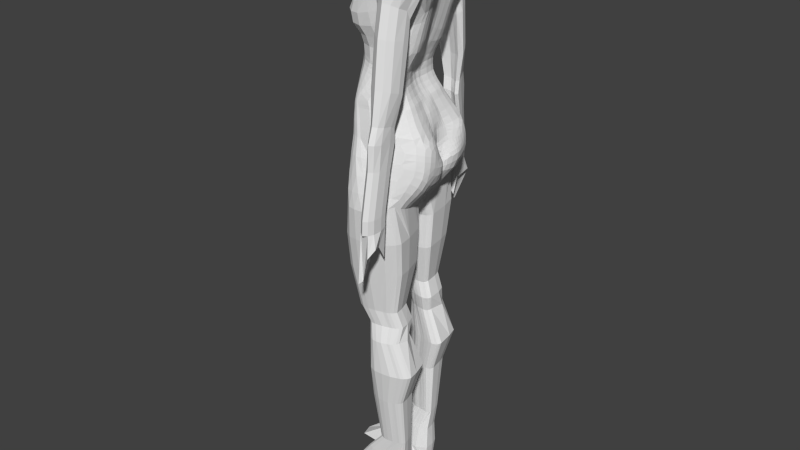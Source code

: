 # Source: FemaleBase001.blend.backup.blend  (saved by Blender 2.76.0; exported with 4.5.12 LTS)
import bpy
from mathutils import Matrix  # noqa: F401  (used for matrix-valued properties, if any)

bpy.ops.wm.read_factory_settings(use_empty=True)
scene = bpy.context.scene
scene.name = 'Scene'

# ---- collections
col_collection_1 = bpy.data.collections.new('Collection 1'); scene.collection.children.link(col_collection_1)

# ---- world
world_world = bpy.data.worlds.new('World'); scene.world = world_world
world_world.color = (0.05088, 0.05088, 0.05088)
world_world.use_sun_shadow = False
world_world.sun_shadow_jitter_overblur = 0.0
world_world.cycles.sampling_method = 'MANUAL'
world_world.cycles.sample_map_resolution = 256

# ---- meshes
me_cube_002 = bpy.data.meshes.new('Cube.002')
me_cube_002.from_pydata([(0.1038, -0.223, -0.3519), (0.3533, -0.5204, 0.5443), (0.1698, 0.0, 0.1395), (0.8028, 0.0, 0.3241), (0.6823, -0.3289, -0.2555), (0.8725, -0.5489, 0.5835), (0.7977, -0.3268, 0.1615), (0.03272, -0.3904, 0.09791), (0.4268, 0.0, 0.6078), (0.06714, 0.0, -0.3886), (0.8618, 0.0, 0.5999), (0.6689, 0.0, -0.2127), (0.4186, -0.6424, 0.6651), (0.4805, -0.3822, -0.4197), (0.4363, -0.4739, 0.1625), (0.2922, -0.1194, -1.492), (0.1126, -0.4026, -0.8301), (0.09666, 0.0, -1.305), (0.8238, 0.0, -1.137), (0.934, -0.0616, -1.455), (0.6715, -0.4043, -0.8301), (0.8431, -0.4882, -1.125), (0.1528, -0.4932, -1.124), (0.08519, 0.0, -0.8037), (0.3142, 0.0, -1.622), (0.6681, 0.0, -0.795), (0.7754, 0.0, -1.515), (0.1702, -0.4496, -0.7814), (0.7984, -0.03228, -1.715), (0.2956, -0.6047, -1.124), (0.4872, 0.0, 0.7176), (0.5819, -0.251, 0.7671), (0.8345, 0.0, 0.7381), (0.5201, -0.1889, 0.7321), (0.7415, -0.1761, 0.7491), (0.5017, 0.0, 0.9101), (0.5892, -0.1514, 0.9374), (0.7431, 0.0, 0.9252), (0.5303, -0.1148, 0.9186), (0.7287, -0.1086, 0.929), (0.512, -0.1214, 0.7661), (0.5786, -0.1771, 0.7986), (0.7457, -0.1117, 0.7803), (0.4818, 0.0, 0.7508), (0.7936, 0.0, 0.773), (0.5396, -0.1194, -1.702), (0.6302, 0.0, -1.775), (0.7859, 0.0, -1.59), (0.9723, -0.253, -1.257), (0.832, 0.0, -1.34), (0.8154, -0.1645, 0.2417), (0.8565, -0.1734, 0.5991), (0.6836, -0.1035, -0.2587), (0.8528, -0.1296, -1.124), (0.6897, -0.1072, -0.8104), (0.8071, -0.0832, 0.7411), (0.7394, -0.08146, 0.9262), (0.7782, -0.07106, 0.775), (0.9049, -0.1285, -1.269), (0.1196, -0.423, -0.8967), (0.07664, 0.0, -0.9191), (0.7446, 0.0, -0.887), (0.7066, -0.4244, -0.8967), (0.2011, -0.4847, -0.8591), (0.7287, -0.1143, -0.8815), (0.5636, 0.0, -0.5724), (0.5696, -0.3576, -0.5728), (0.3392, -0.4112, -0.5868), (0.1147, -0.3046, -0.5728), (0.08345, 0.0, -0.5804), (0.5742, -0.08922, -0.5784), (0.2393, -0.3246, -2.156), (0.7087, -0.6325, -1.757), (0.199, -0.6788, -1.824), (0.5131, -0.7469, -1.822), (0.7234, -0.1261, -1.95), (0.4008, -0.1595, -1.986), (0.6422, -0.08366, -2.054), (0.4689, -0.1391, -1.814), (0.6999, -0.05054, -1.878), (0.7539, -0.3728, -1.866), (0.8638, -0.5488, -1.419), (0.9427, -0.3081, -1.598), (0.9569, -0.17, -1.587), (0.05113, -0.06297, -1.013), (0.1702, -0.4371, 0.3101), (0.04586, -0.2462, 0.1095), (0.6909, -0.6863, 0.6695), (0.06678, -0.1288, -0.3709), (0.2708, 0.0, 0.3723), (0.8498, 0.0, 0.4782), (0.8112, -0.1045, 0.2975), (0.8921, -0.3789, 0.5944), (0.7349, -0.3273, -0.04506), (0.8714, -0.4521, 0.374), (0.3846, -0.6141, 0.6354), (0.6006, -0.3787, -0.3418), (0.3748, -0.2954, 0.5794), (0.68, -0.4258, 0.1444), (0.1041, -0.3015, -0.1346), (0.6771, -0.06673, -0.242), (0.7454, 0.0, 0.05748), (0.1168, 0.0, -0.122), (0.2501, -0.3649, -0.3853), (0.1673, -0.4829, 0.09332), (0.5925, 0.0, -0.4051), (0.6122, -0.3258, -0.4163), (0.4899, -0.3969, -0.1065), (0.1149, -0.4133, -0.8632), (0.08773, -0.2694, -1.216), (0.4429, -0.5014, -0.7631), (0.3048, -0.08752, -1.573), (0.05844, 0.0, -1.124), (0.796, 0.0, -0.9945), (0.8362, -0.07528, -1.121), (0.7077, -0.2785, -0.801), (0.8596, -0.1095, 0.6033), (0.7711, -0.4672, -1.005), (0.1363, -0.4349, -0.8027), (0.06765, -0.2209, -0.8132), (0.5735, -0.6274, -1.093), (0.1616, -0.3397, -1.31), (0.8724, -0.03398, -1.486), (0.4077, -0.3895, -0.5033), (0.8235, -0.2497, 0.1962), (0.1811, 0.0, -1.476), (0.7237, 0.0, -1.708), (0.2148, -0.5742, -1.119), (0.118, -0.2575, -0.4624), (0.9033, -0.05572, -1.591), (0.7822, 0.0, -1.554), (0.08731, 0.0, -0.6921), (0.2544, -0.5519, -0.9894), (0.6829, -0.04682, -1.752), (0.545, -0.2204, 0.7615), (0.8191, -0.06798, 0.7399), (0.481, -0.51, 0.742), (0.4655, 0.0, 0.6552), (0.8521, -0.04948, 0.6718), (0.5019, -0.1217, 0.7262), (0.4506, -0.3897, 0.6485), (0.6638, -0.2153, 0.7802), (0.8496, -0.395, 0.6625), (0.5568, -0.1411, 0.9282), (0.7413, -0.07693, 0.9257), (0.5136, -0.09539, 0.9142), (0.6647, -0.1459, 0.9334), (0.5212, -0.1519, 0.7459), (0.5881, -0.1501, 0.8723), (0.7284, -0.1029, 0.8621), (0.4861, 0.0, 0.7324), (0.7536, 0.0, 0.857), (0.5252, -0.115, 0.8572), (0.5821, -0.2072, 0.7774), (0.7406, -0.1405, 0.7607), (0.4915, 0.0, 0.8474), (0.8165, 0.0, 0.7564), (0.7634, -0.09239, 0.779), (0.4952, -0.09136, 0.7591), (0.6646, -0.1643, 0.8088), (0.5372, -0.1577, 0.7911), (0.4043, -0.1192, -1.609), (0.4815, 0.0, -1.754), (0.6027, -0.06631, -1.744), (0.8034, -0.01647, -1.661), (0.9581, -0.3693, -1.193), (0.8345, 0.0, -1.229), (0.8725, -0.06485, -1.301), (0.7083, -0.2243, -0.2645), (0.908, -0.3351, -1.106), (0.6768, -0.05416, -0.7994), (0.7761, -0.1296, 0.7488), (0.7359, -0.09675, 0.9276), (0.7837, -0.06419, 0.774), (0.9481, -0.1929, -1.259), (0.8753, -0.1271, -1.188), (0.7919, -0.07586, 0.7576), (0.7472, -0.07374, 0.8612), (0.7925, -0.1212, -0.9987), (0.8345, -0.1287, 0.6673), (0.8661, -0.1666, 0.4253), (0.7593, -0.1332, -0.0109), (0.6048, -0.1049, -0.4213), (0.1337, -0.4595, -1.01), (0.07543, 0.0, -0.8615), (0.7083, 0.0, -0.8404), (0.6888, -0.4138, -0.8637), (0.1851, -0.4679, -0.82), (0.7098, -0.1116, -0.8461), (0.7353, -0.06106, -0.8785), (0.4762, -0.5264, -0.8337), (0.05891, -0.2294, -0.9068), (0.152, -0.4657, -0.8747), (0.7432, -0.2887, -0.8701), (0.8115, 0.0, -1.424), (0.5981, 0.0, -0.6957), (0.6097, -0.3645, -0.7074), (0.2553, -0.4352, -0.6823), (0.1115, -0.355, -0.7009), (0.07617, 0.0, -0.4845), (0.6084, -0.09359, -0.6979), (0.6028, -0.2562, -0.5702), (0.0769, -0.1756, -0.5708), (0.2046, -0.3865, -0.57), (0.47, -0.4173, -0.5718), (0.5707, -0.04586, -0.5745), (0.6138, -0.7193, -1.784), (0.1486, -0.5152, -2.063), (0.3246, -0.7661, -1.827), (0.397, -0.7206, -1.469), (0.1724, -0.5874, -1.474), (0.343, -0.2069, -1.809), (0.87, -0.523, -1.259), (0.5124, -0.1386, -1.745), (0.6692, -0.06134, -1.956), (0.6935, -0.09199, -2.001), (0.5243, -0.08475, -2.02), (0.4347, -0.1471, -1.9), (0.7577, -0.04866, -1.777), (0.5993, -0.05652, -1.858), (0.7459, -0.2482, -1.909), (0.3, -0.2318, -2.112), (0.7598, -0.5184, -1.816), (0.9959, -0.2025, -1.415), (0.7945, -0.5912, -1.584), (0.8431, -0.3321, -1.747), (0.9537, -0.4416, -1.51), (0.8395, -0.1358, -1.754), (0.05173, -0.1225, -0.9584), (0.8613, -0.4817, -1.673), (0.6359, -0.05987, -1.795), (0.5612, -0.06629, -1.935), (0.1935, -0.4118, -1.653), (0.2524, -0.6933, -1.473), (0.5981, -0.06612, -0.4133), (0.5272, -0.3847, -0.4588), (0.2316, -0.3661, -0.4755), (0.07583, -0.149, -0.4718), (0.6353, -0.2346, -0.4207), (0.7257, -0.2834, -0.8358), (0.1433, -0.451, -0.8384), (0.06183, -0.2254, -0.86), (0.4601, -0.5139, -0.7984), (0.7099, -0.05909, -0.8426), (0.6348, -0.2602, -0.6901), (0.7551, -0.08424, 0.02529), (0.8602, -0.1059, 0.4539), (0.8571, -0.2633, 0.6659), (0.7961, -0.0633, -0.9957), (0.7396, -0.08982, 0.862), (0.7675, -0.1088, 0.7621), (0.9472, -0.2624, -1.173), (0.4535, -0.08084, -1.701), (0.545, -0.1846, 0.7722), (0.663, -0.1862, 0.79), (0.5015, -0.1053, 0.7402), (0.8021, -0.0652, 0.7572), (0.75, -0.06785, 0.8591), (0.5062, -0.09236, 0.8524), (0.6612, -0.1433, 0.8724), (0.555, -0.1404, 0.868), (0.698, -0.5242, 0.7469), (0.4621, -0.2191, 0.6465), (0.4632, -0.4651, 0.7094), (0.8506, -0.02296, -1.581), (0.523, -0.5855, -0.9579), (0.1678, -0.1777, -1.411), (0.05891, -0.254, -1.063), (0.0733, -0.1995, -0.6915), (0.1847, -0.5243, -0.9959), (0.817, -0.3156, -0.9829), (0.7094, -0.02482, -1.735), (0.8537, -0.06466, -1.207), (0.169, -0.4119, -0.6861), (0.6249, -0.395, -0.08746), (0.07034, -0.1901, -0.1348), (0.1961, -0.2615, 0.3476), (0.4505, -0.4549, -0.6725), (0.843, -0.08859, 0.6697), (0.8953, -0.3186, 0.3977), (0.2282, -0.4125, -0.145), (0.767, -0.2378, -0.0345), (0.6047, -0.04517, -0.6964), (0.2592, -0.4754, 0.4283), (0.02361, -0.3252, 0.1035), (0.5498, -0.7069, 0.682), (0.07764, -0.1778, -0.362), (0.2202, 0.0, 0.2945), (0.8282, 0.0, 0.4097), (0.8064, -0.06361, 0.3104), (0.897, -0.4704, 0.5906), (0.7087, -0.3276, -0.1503), (0.8338, -0.3865, 0.2669), (0.3736, -0.5894, 0.6117), (0.6455, -0.3616, -0.3), (0.3945, -0.1685, 0.5777), (0.7493, -0.3843, 0.1475), (0.04039, -0.3577, -0.02019), (0.6727, -0.04263, -0.2229), (0.7104, 0.0, -0.08408), (0.05857, 0.0, -0.2477), (0.3602, -0.3881, -0.4012), (0.2923, -0.4971, 0.1275), (0.6281, 0.0, -0.3147), (0.6474, -0.328, -0.3358), (0.4903, -0.3811, -0.2643), (0.1133, -0.4081, -0.8466), (0.1036, -0.386, -1.171), (0.31, -0.4974, -0.7627), (0.2972, -0.119, -1.53), (0.07361, 0.0, -1.219), (0.8162, 0.0, -1.056), (0.829, -0.04601, -1.122), (0.6997, -0.3458, -0.8084), (0.8573, -0.1415, 0.6009), (0.8111, -0.4844, -1.062), (0.1218, -0.4211, -0.8156), (0.07021, -0.1161, -0.8084), (0.7134, -0.5703, -1.106), (0.1362, -0.4225, -1.218), (0.8232, -0.01977, -1.501), (0.4427, -0.3822, -0.4618), (0.8234, -0.2069, 0.2178), (0.2427, 0.0, -1.556), (0.7688, 0.0, -1.658), (0.253, -0.5976, -1.119), (0.115, -0.2369, -0.4073), (0.9302, -0.06329, -1.521), (0.7787, 0.0, -1.534), (0.08786, 0.0, -0.7479), (0.2771, -0.582, -1.055), (0.7475, -0.02754, -1.746), (0.5612, -0.2348, 0.7678), (0.8245, -0.06039, 0.7391), (0.5298, -0.3917, 0.7539), (0.4464, 0.0, 0.6287), (0.8401, -0.05149, 0.7063), (0.5117, -0.1548, 0.7286), (0.4907, -0.2945, 0.6793), (0.7044, -0.196, 0.7694), (0.7992, -0.2927, 0.7047), (0.5722, -0.1483, 0.9326), (0.5212, -0.1054, 0.9163), (0.7007, -0.1316, 0.9303), (0.5222, -0.1697, 0.7378), (0.5901, -0.1472, 0.9081), (0.7243, -0.1044, 0.8994), (0.4873, 0.0, 0.7244), (0.7423, 0.0, 0.8948), (0.518, -0.1166, 0.8154), (0.5812, -0.1899, 0.7853), (0.7418, -0.1248, 0.769), (0.4822, 0.0, 0.8036), (0.8045, 0.0, 0.7638), (0.7551, -0.1024, 0.7802), (0.4886, -0.07581, 0.7545), (0.6226, -0.1782, 0.8087), (0.5226, -0.1411, 0.78), (0.4704, -0.1223, -1.658), (0.5584, 0.0, -1.773), (0.57, -0.09324, -1.725), (0.8053, -0.02344, -1.691), (0.9735, -0.3045, -1.227), (0.8313, 0.0, -1.284), (0.854, -0.03288, -1.32), (0.7024, -0.1635, -0.264), (0.8927, -0.233, -1.11), (0.6863, -0.08093, -0.8085), (0.7915, -0.1064, 0.7452), (0.7381, -0.08924, 0.9268), (0.7809, -0.0676, 0.7745), (0.9275, -0.1611, -1.263), (0.8849, -0.1265, -1.221), (0.784, -0.07287, 0.7653), (0.7386, -0.07819, 0.8973), (0.8218, -0.1246, -1.06), (0.82, -0.1056, 0.7053), (0.845, -0.1644, 0.3331), (0.7277, -0.1167, -0.137), (0.6424, -0.1054, -0.3396), (0.1256, -0.4415, -0.9534), (0.07116, 0.0, -0.8903), (0.7249, 0.0, -0.8595), (0.6975, -0.419, -0.8803), (0.193, -0.4762, -0.8396), (0.7193, -0.1131, -0.8639), (0.742, -0.03279, -0.8854), (0.6012, -0.4962, -0.8493), (0.07508, -0.3294, -0.9015), (0.1743, -0.4789, -0.8658), (0.7385, -0.2025, -0.8738), (0.8219, 0.0, -1.382), (0.5736, 0.0, -0.6381), (0.5827, -0.3551, -0.6428), (0.2979, -0.4239, -0.6342), (0.113, -0.3302, -0.6367), (0.08011, 0.0, -0.5324), (0.5817, -0.09084, -0.6402), (0.5958, -0.1744, -0.574), (0.08591, -0.244, -0.5703), (0.2684, -0.4067, -0.5753), (0.527, -0.3994, -0.5694), (0.5664, -0.02375, -0.5739), (0.6618, -0.6845, -1.768), (0.1589, -0.6076, -1.935), (0.418, -0.7755, -1.825), (0.3394, -0.6723, -1.294), (0.179, -0.6343, -1.649), (0.279, -0.2537, -2.005), (0.9703, -0.4001, -1.298), (0.5314, -0.1335, -1.719), (0.6531, -0.06805, -1.998), (0.6749, -0.0845, -2.03), (0.4605, -0.1149, -2.002), (0.451, -0.1425, -1.857), (0.7126, -0.04519, -1.838), (0.5312, -0.09029, -1.833), (0.7325, -0.187, -1.928), (0.3522, -0.1912, -2.045), (0.7616, -0.4465, -1.842), (0.8346, -0.5697, -1.495), (0.8928, -0.3213, -1.681), (0.9508, -0.3779, -1.562), (0.7699, -0.1116, -1.848), (0.06762, -0.05876, -0.861), (0.08349, -0.4112, 0.2084), (0.09001, -0.1578, 0.1183), (0.8019, -0.641, 0.6324), (0.06322, -0.07592, -0.3801), (0.3378, 0.0, 0.4792), (0.862, 0.0, 0.5421), (0.8142, -0.1343, 0.2694), (0.8794, -0.2768, 0.5982), (0.7618, -0.3226, 0.06016), (0.8893, -0.5086, 0.4755), (0.3983, -0.632, 0.6509), (0.5447, -0.3873, -0.3813), (0.3495, -0.4214, 0.5787), (0.5794, -0.4518, 0.1508), (0.121, -0.2474, -0.2263), (0.6811, -0.08488, -0.2507), (0.7749, 0.0, 0.1993), (0.127, 0.0, -0.01654), (0.1647, -0.315, -0.3677), (0.07928, -0.4462, 0.08569), (0.5691, 0.0, -0.4918), (0.5831, -0.3355, -0.4941), (0.4544, -0.4357, 0.01919), (0.1172, -0.4181, -0.8799), (0.08946, -0.133, -1.269), (0.5659, -0.4774, -0.7812), (0.3107, -0.04511, -1.608), (0.05569, 0.0, -1.022), (0.7715, 0.0, -0.9353), (0.8434, -0.1024, -1.123), (0.7037, -0.1952, -0.8025), (0.8607, -0.07602, 0.5994), (0.7351, -0.4474, -0.949), (0.1518, -0.4449, -0.7911), (0.07729, -0.3146, -0.8211), (0.4385, -0.6351, -1.102), (0.2036, -0.2304, -1.404), (0.9142, -0.04259, -1.467), (0.3735, -0.3994, -0.5453), (0.8182, -0.2903, 0.176), (0.1326, 0.0, -1.388), (0.6759, 0.0, -1.758), (0.1776, -0.5411, -1.12), (0.1179, -0.2803, -0.5178), (0.8568, -0.04404, -1.656), (0.7845, 0.0, -1.572), (0.08601, 0.0, -0.6362), (0.2288, -0.5187, -0.924), (0.5982, -0.06904, -1.74), (0.531, -0.2044, 0.749), (0.8131, -0.07559, 0.7404), (0.4378, -0.6022, 0.7169), (0.4796, 0.0, 0.684), (0.8575, -0.04381, 0.6397), (0.4944, -0.08938, 0.7222), (0.385, -0.4963, 0.6312), (0.6224, -0.2322, 0.7811), (0.8795, -0.4825, 0.6272), (0.5418, -0.1299, 0.9231), (0.7403, -0.07918, 0.926), (0.5071, -0.08468, 0.9121), (0.6282, -0.1535, 0.9348), (0.5183, -0.1356, 0.7551), (0.5841, -0.1564, 0.8356), (0.7332, -0.103, 0.8217), (0.4843, 0.0, 0.7414), (0.7686, 0.0, 0.8137), (0.5315, -0.1139, 0.8913), (0.5824, -0.2284, 0.77), (0.7402, -0.1577, 0.7534), (0.5006, 0.0, 0.8825), (0.8271, 0.0, 0.7484), (0.7711, -0.08181, 0.7771), (0.5028, -0.1066, 0.7626), (0.7087, -0.1428, 0.7989), (0.5549, -0.1703, 0.798), (0.353, -0.1188, -1.547), (0.4012, 0.0, -1.712), (0.6308, -0.01728, -1.759), (0.7962, -0.007971, -1.626), (0.9196, -0.429, -1.162), (0.832, 0.0, -1.175), (0.8883, -0.09682, -1.284), (0.7054, -0.28, -0.2633), (0.8905, -0.422, -1.108), (0.6724, -0.02778, -0.7973), (0.7595, -0.1528, 0.7491), (0.7332, -0.1031, 0.9281), (0.7864, -0.06075, 0.7734), (0.9629, -0.2239, -1.257), (0.8652, -0.1281, -1.155), (0.8, -0.07948, 0.7496), (0.757, -0.06991, 0.8189), (0.7632, -0.118, -0.9392), (0.8491, -0.1509, 0.6347), (0.8733, -0.1677, 0.5115), (0.7877, -0.149, 0.1153), (0.5785, -0.09983, -0.4989), (0.1435, -0.4766, -1.067), (0.6911, 0.0, -0.8215), (0.68, -0.409, -0.847), (0.1774, -0.4592, -0.8006), (0.7002, -0.1096, -0.8282), (0.7312, -0.08773, -0.8805), (0.3458, -0.5293, -0.8345), (0.05704, -0.119, -0.9129), (0.1324, -0.4474, -0.8851), (0.7351, -0.3607, -0.8759), (0.9573, -0.09266, -1.426), (0.7978, 0.0, -1.469), (0.6325, 0.0, -0.7502), (0.64, -0.3819, -0.7706), (0.2124, -0.4452, -0.7308), (0.1105, -0.3793, -0.7653), (0.07243, 0.0, -0.4364), (0.6455, -0.1005, -0.7557), (0.5979, -0.313, -0.5703), (0.07466, -0.09662, -0.5755), (0.1513, -0.3547, -0.5677), (0.4061, -0.4222, -0.5769), (0.5714, -0.06563, -0.5788), (0.5642, -0.7394, -1.803), (0.1674, -0.407, -2.139), (0.2491, -0.7394, -1.827), (0.4548, -0.749, -1.645), (0.1647, -0.5368, -1.299), (0.3595, -0.1605, -1.619), (0.8712, -0.5325, -1.308), (0.4905, -0.1389, -1.779), (0.6867, -0.05518, -1.919), (0.7103, -0.1081, -1.975), (0.5827, -0.06922, -2.036), (0.4177, -0.152, -1.943), (0.7602, -0.03854, -1.76), (0.6579, -0.03708, -1.874), (0.7528, -0.3103, -1.889), (0.2602, -0.2708, -2.135), (0.7477, -0.579, -1.789), (0.9864, -0.1855, -1.498), (0.7466, -0.6125, -1.675), (0.7953, -0.3444, -1.808), (0.9313, -0.497, -1.458), (0.8977, -0.1456, -1.673), (0.06121, -0.05947, -0.9159), (0.06004, 0.0, -0.9707), (0.8571, -0.414, -1.715), (0.8458, -0.541, -1.627), (0.9156, -0.4623, -1.595), (0.8052, -0.4991, -1.746), (0.6178, -0.05868, -1.827), (0.6597, -0.05814, -1.771), (0.5713, -0.09331, -1.768), (0.6943, -0.03752, -1.802), (0.5422, -0.07148, -1.976), (0.5791, -0.06022, -1.895), (0.4955, -0.09917, -1.917), (0.6225, -0.04629, -1.95), (0.173, -0.4631, -1.834), (0.1954, -0.374, -1.476), (0.1604, -0.5045, -1.563), (0.2437, -0.2976, -1.733), (0.282, -0.7399, -1.649), (0.226, -0.6384, -1.295), (0.3212, -0.7235, -1.468), (0.2008, -0.6541, -1.471), (0.5956, -0.03952, -0.4084), (0.602, -0.08529, -0.4175), (0.6359, -0.06781, -0.3273), (0.5761, -0.05656, -0.4954), (0.5761, -0.3641, -0.4383), (0.4691, -0.394, -0.4802), (0.5634, -0.3777, -0.4005), (0.4976, -0.3975, -0.516), (0.3153, -0.3884, -0.4862), (0.165, -0.3248, -0.465), (0.2422, -0.3611, -0.431), (0.2187, -0.3751, -0.5231), (0.08787, -0.207, -0.4663), (0.07121, -0.08466, -0.4782), (0.0732, -0.1386, -0.4213), (0.07748, -0.1622, -0.5213), (0.6262, -0.1706, -0.423), (0.6324, -0.2831, -0.4211), (0.6709, -0.2293, -0.3424), (0.6083, -0.2452, -0.4946), (0.7343, -0.286, -0.8531), (0.7169, -0.281, -0.8184), (0.7214, -0.1988, -0.8386), (0.7172, -0.3529, -0.8427), (0.1476, -0.4583, -0.8566), (0.1393, -0.4434, -0.8204), (0.1621, -0.4626, -0.8284), (0.1259, -0.4347, -0.8504), (0.06007, -0.2274, -0.8834), (0.06478, -0.2232, -0.8366), (0.07485, -0.3222, -0.8614), (0.06238, -0.1176, -0.8606), (0.4682, -0.5199, -0.8162), (0.4517, -0.5077, -0.7807), (0.5837, -0.4859, -0.816), (0.3285, -0.5157, -0.7983), (0.7231, -0.06042, -0.8604), (0.6966, -0.05713, -0.8245), (0.709, -0.03137, -0.8413), (0.7094, -0.08536, -0.8446), (0.627, -0.1789, -0.6914), (0.6315, -0.3171, -0.6936), (0.6089, -0.2569, -0.6323), (0.6682, -0.2695, -0.7471), (0.7223, -0.0733, -0.1104), (0.7832, -0.09466, 0.1614), (0.7494, -0.05219, 0.04386), (0.7581, -0.1084, 0.00696), (0.8363, -0.1045, 0.3754), (0.8742, -0.1062, 0.5284), (0.8538, -0.06573, 0.4677), (0.8624, -0.1362, 0.4396), (0.8164, -0.197, 0.7047), (0.8814, -0.3214, 0.6334), (0.8566, -0.3294, 0.6669), (0.8443, -0.1958, 0.666), (0.8183, -0.06821, -1.057), (0.7702, -0.06266, -0.9353), (0.7959, -0.03417, -0.995), (0.7939, -0.09229, -0.9976), (0.7331, -0.09311, 0.8984), (0.7465, -0.08833, 0.8214), (0.7351, -0.09679, 0.8621), (0.7439, -0.08187, 0.8616), (0.7644, -0.09987, 0.7694), (0.7714, -0.1189, 0.7548), (0.754, -0.1246, 0.7623), (0.7799, -0.09231, 0.76), (0.9461, -0.2217, -1.214), (0.9335, -0.2987, -1.138), (0.9168, -0.1948, -1.179), (0.9584, -0.323, -1.174), (0.4308, -0.1031, -1.657), (0.4695, -0.02859, -1.738), (0.3789, -0.07494, -1.638), (0.5264, -0.08264, -1.731), (0.5428, -0.17, 0.7802), (0.5463, -0.2019, 0.7651), (0.5312, -0.169, 0.7612), (0.5614, -0.1965, 0.778), (0.6629, -0.1738, 0.7973), (0.6631, -0.2003, 0.7836), (0.6228, -0.1985, 0.7902), (0.7033, -0.1647, 0.7806), (0.4992, -0.09785, 0.7494), (0.5028, -0.1131, 0.7323), (0.4937, -0.08197, 0.7362), (0.5109, -0.1285, 0.743), (0.7919, -0.06407, 0.7645), (0.8116, -0.06681, 0.7494), (0.7969, -0.07049, 0.7573), (0.8069, -0.05989, 0.7567), (0.7406, -0.07309, 0.8961), (0.7614, -0.0632, 0.8167), (0.7486, -0.0708, 0.8602), (0.7519, 0.0, 0.8581), (0.5136, -0.0939, 0.8868), (0.4977, -0.09131, 0.8102), (0.4984, -0.08019, 0.8497), (0.5149, -0.1039, 0.8548), (0.6614, -0.1416, 0.9061), (0.6603, -0.1486, 0.8407), (0.6257, -0.1529, 0.8722), (0.6987, -0.1278, 0.8674), (0.5591, -0.1384, 0.9009), (0.548, -0.1456, 0.832), (0.5382, -0.1292, 0.8628), (0.5698, -0.1478, 0.8702), (0.6818, -0.3817, 0.7619), (0.7021, -0.6334, 0.7227), (0.5868, -0.5288, 0.7719), (0.7805, -0.465, 0.7203), (0.4663, -0.1341, 0.649), (0.4584, -0.305, 0.6455), (0.43, -0.2664, 0.6209), (0.4896, -0.1696, 0.6798), (0.4558, -0.4276, 0.6791), (0.4704, -0.4888, 0.7304), (0.3986, -0.5623, 0.6762), (0.5081, -0.3508, 0.7255), (0.8807, -0.0331, -1.589), (0.816, -0.01229, -1.568), (0.8294, -0.01624, -1.621), (0.8636, -0.028, -1.533), (0.5465, -0.6089, -1.023), (0.4999, -0.5575, -0.8951), (0.6532, -0.549, -0.9665), (0.3911, -0.5928, -0.9625), (0.2318, -0.1263, -1.497), (0.1111, -0.2316, -1.321), (0.1592, -0.2613, -1.361), (0.1755, -0.09001, -1.454), (0.06616, -0.2626, -1.14), (0.05515, -0.242, -0.9852), (0.08081, -0.3604, -1.037), (0.0516, -0.1327, -1.094), (0.08073, -0.2808, -0.6952), (0.07465, -0.1069, -0.6919), (0.0753, -0.1876, -0.6311), (0.0712, -0.2102, -0.7523), (0.2009, -0.5498, -1.057), (0.1678, -0.4952, -0.9352), (0.2174, -0.5434, -0.9912), (0.1542, -0.4967, -1.002), (0.8599, -0.3255, -1.043), (0.778, -0.3023, -0.9256), (0.8079, -0.2195, -0.9877), (0.8062, -0.3971, -0.9854), (0.6961, -0.0359, -1.744), (0.7237, -0.01213, -1.727), (0.6569, -0.04608, -1.753), (0.7627, -0.0158, -1.706), (0.8597, -0.06145, -1.252), (0.847, -0.07055, -1.165), (0.8436, -0.03282, -1.218), (0.8644, -0.09596, -1.198), (0.2094, -0.429, -0.682), (0.1345, -0.3887, -0.6915), (0.1872, -0.3999, -0.6277), (0.1509, -0.4253, -0.7437), (0.6126, -0.3886, -0.2141), (0.6452, -0.3995, 0.03146), (0.6863, -0.3716, -0.06918), (0.5629, -0.405, -0.1008), (0.07274, -0.1526, -0.2462), (0.03256, -0.233, -0.01887), (0.07862, -0.2459, -0.1344), (0.07798, -0.1239, -0.1314), (0.1056, -0.2513, 0.2356), (0.2825, -0.2779, 0.4753), (0.1711, -0.3629, 0.3401), (0.2295, -0.1564, 0.3534), (0.5392, -0.4277, -0.6805), (0.3553, -0.4587, -0.6717), (0.4597, -0.4337, -0.623), (0.4475, -0.4774, -0.7181), (0.8312, -0.07853, 0.7064), (0.8519, -0.09924, 0.6372), (0.8378, -0.1085, 0.668), (0.8476, -0.06891, 0.6709), (0.865, -0.2824, 0.2961), (0.9101, -0.3473, 0.4966), (0.8866, -0.242, 0.4103), (0.8952, -0.3875, 0.3817), (0.2458, -0.373, -0.2566), (0.1807, -0.4609, -0.03425), (0.3486, -0.4217, -0.1317), (0.1491, -0.3721, -0.1425), (0.7419, -0.231, -0.151), (0.7935, -0.244, 0.08141), (0.7688, -0.1852, -0.02414), (0.7598, -0.2849, -0.04219), (0.6008, -0.02183, -0.6959), (0.6056, -0.06868, -0.6971), (0.5799, -0.0435, -0.6387), (0.6397, -0.04952, -0.7522), (0.6419, -0.07471, -0.7547), (0.579, -0.06648, -0.6401), (0.5761, -0.02099, -0.6386), (0.7854, -0.2864, 0.06822), (0.7953, -0.1965, 0.09708), (0.741, -0.1738, -0.146), (0.0905, -0.4222, -0.03016), (0.3125, -0.4679, -0.01263), (0.3657, -0.3877, -0.2594), (0.9148, -0.4322, 0.4849), (0.8957, -0.2571, 0.5038), (0.86, -0.223, 0.3135), (0.856, -0.07371, 0.6388), (0.8496, -0.1251, 0.6355), (0.8253, -0.09196, 0.7056), (0.3326, -0.4789, -0.7169), (0.3803, -0.4395, -0.6248), (0.5292, -0.4098, -0.627), (0.3085, -0.1601, 0.4731), (0.2586, -0.3925, 0.4707), (0.0791, -0.3442, 0.2244), (0.06158, -0.1535, -0.01737), (0.02401, -0.2977, -0.01856), (0.08863, -0.2041, -0.2384), (0.5606, -0.4155, 0.02878), (0.7127, -0.3702, 0.04189), (0.6644, -0.3668, -0.1843), (0.1266, -0.406, -0.7533), (0.1429, -0.372, -0.6295), (0.2393, -0.4185, -0.6284), (0.8556, -0.09934, -1.16), (0.8384, -0.04022, -1.17), (0.8458, -0.02996, -1.268), (0.7687, -0.006025, -1.684), (0.6795, -0.0241, -1.754), (0.6265, -0.05701, -1.752), (0.7677, -0.3798, -0.9294), (0.7738, -0.211, -0.9299), (0.8482, -0.2262, -1.047), (0.1425, -0.4723, -0.9435), (0.1959, -0.5114, -0.9284), (0.2364, -0.5726, -1.055), (0.07363, -0.1115, -0.7502), (0.07506, -0.1018, -0.6337), (0.08339, -0.2627, -0.6327), (0.04886, -0.126, -1.004), (0.07568, -0.3453, -0.9694), (0.08894, -0.3741, -1.105), (0.1255, -0.1144, -1.362), (0.1197, -0.3276, -1.268), (0.2225, -0.1821, -1.449), (0.3696, -0.5621, -0.8981), (0.6276, -0.5245, -0.9066), (0.6822, -0.5692, -1.031), (0.8205, -0.01297, -1.534), (0.8075, -0.00684, -1.597), (0.8473, -0.02419, -1.641), (0.5178, -0.3719, 0.7436), (0.414, -0.5862, 0.7012), (0.3911, -0.5296, 0.6528), (0.4927, -0.2317, 0.6769), (0.3966, -0.3871, 0.633), (0.4427, -0.1575, 0.6231), (0.8095, -0.5769, 0.687), (0.5655, -0.6532, 0.7474), (0.6051, -0.391, 0.7741), (0.5646, -0.1535, 0.8354), (0.5313, -0.1327, 0.8246), (0.5434, -0.1279, 0.8959), (0.7005, -0.1307, 0.8331), (0.6231, -0.1593, 0.84), (0.6269, -0.1496, 0.9068), (0.507, -0.1042, 0.8128), (0.4897, -0.07766, 0.8065), (0.5066, -0.08287, 0.8846), (0.7662, 0.0, 0.8152), (0.7591, -0.06655, 0.8178), (0.7396, -0.07563, 0.8967), (0.8169, -0.06044, 0.7489), (0.8058, -0.07311, 0.7494), (0.7879, -0.06844, 0.7648), (0.5127, -0.1412, 0.7348), (0.4949, -0.08545, 0.7286), (0.4918, -0.07863, 0.7451), (0.7033, -0.1798, 0.7736), (0.6226, -0.2148, 0.7839), (0.6226, -0.187, 0.7971), (0.5623, -0.2151, 0.7708), (0.5326, -0.1862, 0.7535), (0.5286, -0.1539, 0.7695), (0.5486, -0.03626, -1.758), (0.3881, -0.01506, -1.67), (0.3661, -0.102, -1.595), (0.9344, -0.3746, -1.138), (0.9076, -0.2138, -1.143), (0.9206, -0.1739, -1.216), (0.7858, -0.09913, 0.7524), (0.7563, -0.1382, 0.7547), (0.7534, -0.1126, 0.7699), (0.7521, -0.07922, 0.8202), (0.7407, -0.09609, 0.8218), (0.7296, -0.09922, 0.8988), (0.7661, -0.09033, -0.9377), (0.7706, -0.03328, -0.9354), (0.817, -0.03883, -1.057), (0.8667, -0.2361, 0.6337), (0.8911, -0.404, 0.6327), (0.8094, -0.2442, 0.7054), (0.8736, -0.1369, 0.5198), (0.8654, -0.06699, 0.5363), (0.8317, -0.06492, 0.3955), (0.7864, -0.1216, 0.1381), (0.7785, -0.0586, 0.1835), (0.715, -0.04608, -0.09507), (0.664, -0.3301, -0.7528), (0.6058, -0.3119, -0.6343), (0.6018, -0.1758, -0.6347), (0.6981, -0.08333, -0.8265), (0.6935, -0.02991, -0.8227), (0.7242, -0.03231, -0.8598), (0.3195, -0.5067, -0.7804), (0.5748, -0.4816, -0.7986), (0.5924, -0.4909, -0.8328), (0.06656, -0.1169, -0.8345), (0.0758, -0.3184, -0.8413), (0.07479, -0.3258, -0.8815), (0.1234, -0.4282, -0.8329), (0.1566, -0.4542, -0.8096), (0.1682, -0.4707, -0.8472), (0.7085, -0.3494, -0.8256), (0.7129, -0.197, -0.8205), (0.7299, -0.2007, -0.8564), (0.6055, -0.2948, -0.4953), (0.6683, -0.2816, -0.342), (0.663, -0.1674, -0.3432), (0.07361, -0.09059, -0.5269), (0.06854, -0.0801, -0.4291), (0.08565, -0.1906, -0.4143), (0.1591, -0.3386, -0.5166), (0.1675, -0.3155, -0.4165), (0.3376, -0.3843, -0.444), (0.4371, -0.4062, -0.529), (0.5057, -0.3872, -0.4311), (0.6111, -0.36, -0.3693), (0.5754, -0.07865, -0.4972), (0.6398, -0.08642, -0.3337), (0.6318, -0.04192, -0.3202), (0.1857, -0.5967, -1.296), (0.2788, -0.6687, -1.292), (0.3644, -0.76, -1.645), (0.2554, -0.2601, -1.552), (0.1631, -0.459, -1.389), (0.1526, -0.5526, -1.742), (0.7727, -0.5795, -2.187), (0.6394, -0.04049, -1.912), (0.5124, -0.0938, -1.875), (0.4778, -0.1047, -1.96), (0.7196, -0.03664, -1.773), (0.587, -0.08601, -1.752), (0.5514, -0.09203, -1.8), (0.7802, -0.4141, -2.188), (0.736, -0.626, -2.189), (0.7901, -0.5603, -1.71), (0.8982, -0.5186, -1.541), (0.9084, -0.3972, -1.645), (0.06499, -0.02968, -0.9105), (0.05422, -0.03099, -0.9926), (0.0665, -0.02958, -0.8964), (0.06047, -0.03016, -0.9426), (0.06086, -0.08868, -0.8876), (0.06731, -0.02953, -0.8894), (0.05209, -0.06224, -0.9888), (0.05792, -0.06036, -0.9402), (0.05232, -0.09184, -0.9614), (0.05702, -0.03058, -0.9676), (0.06573, -0.02963, -0.9034), (0.07115, 0.0, -0.8975), (0.06378, 0.0, -0.9449), (0.06423, -0.08816, -0.8608), (0.06413, -0.02972, -0.9175), (0.07341, 0.0, -0.9047), (0.07132, -0.02935, -0.8612), (0.05825, -0.08921, -0.9144), (0.05692, 0.0, -0.9965), (0.05317, -0.03149, -1.018), (0.07598, 0.0, -0.9119), (0.064, -0.05911, -0.8885), (0.8051, -0.4292, -1.78), (0.6747, -0.03754, -1.839), (0.6016, -0.05295, -1.989), (0.2045, -0.3508, -1.922), (0.2165, -0.7027, -1.648), (0.5718, -0.03257, -0.4935), (0.547, -0.377, -0.5041), (0.2921, -0.3964, -0.531), (0.08832, -0.225, -0.5184), (0.6003, -0.1737, -0.4977), (0.7259, -0.3567, -0.8595), (0.1291, -0.441, -0.8677), (0.05934, -0.1183, -0.8868), (0.3374, -0.5223, -0.8166), (0.7205, -0.08679, -0.8625), (0.6619, -0.1875, -0.7485), (0.7259, -0.09475, -0.124), (0.8411, -0.1344, 0.3541), (0.8163, -0.1504, 0.7049), (0.8189, -0.09639, -1.059), (0.7363, -0.08575, 0.8978), (0.7745, -0.08642, 0.7675), (0.9629, -0.2664, -1.215), (0.4987, -0.1057, -1.698), (0.5595, -0.1819, 0.786), (0.705, -0.1526, 0.7879), (0.508, -0.1168, 0.7523), (0.7958, -0.05976, 0.7641), (0.7414, 0.0, 0.8955), (0.5218, -0.1042, 0.889), (0.6967, -0.1273, 0.9022), (0.5736, -0.1449, 0.9045), (0.7436, -0.3396, 0.7425), (0.4849, -0.1108, 0.6818), (0.4992, -0.3227, 0.7034), (0.9019, -0.0387, -1.529), (0.4133, -0.6189, -1.03), (0.2382, -0.06466, -1.537), (0.06246, -0.135, -1.181), (0.07858, -0.2981, -0.7581), (0.1669, -0.5192, -1.061), (0.8527, -0.4113, -1.045), (0.7545, -0.0216, -1.726), (0.8722, -0.09407, -1.237), (0.1793, -0.4392, -0.7358), (0.5555, -0.3938, -0.2396), (0.0624, -0.09339, -0.2491), (0.1512, -0.153, 0.2496), (0.5526, -0.4509, -0.7321), (0.8358, -0.06499, 0.7066), (0.8592, -0.3375, 0.2777), (0.1643, -0.337, -0.2471), (0.7347, -0.2829, -0.1535), (0.6357, -0.02464, -0.7512), (0.3705, -0.6957, -1.383), (0.5315, -0.6307, -1.095), (0.6375, -0.7021, -1.776), (0.4506, -0.6649, -1.296), (0.5878, -0.6612, -1.298), (0.7445, -0.5959, -1.298), (0.4964, -0.7009, -1.466), (0.5317, -0.7247, -1.646), (0.7226, -0.624, -1.475), (0.6779, -0.6578, -1.661), (0.5959, -0.6808, -1.463), (0.5996, -0.6974, -1.649), (0.9716, -0.4098, -1.353), (0.9393, -0.4725, -1.328), (0.9867, -0.342, -1.377), (0.7268, -0.07194, -1.892), (0.993, -0.278, -1.397), (0.9829, -0.2915, -1.487), (0.2725, -0.5052, 0.2945), (0.3706, -0.5134, 0.3493), (0.1744, -0.4756, 0.2248), (0.06699, -0.01989, -0.9038), (0.07217, -0.01006, -0.9114), (0.07147, 0.0, -0.9302), (0.06227, -0.02993, -0.9299), (0.06638, -0.01417, -0.9301), (0.07093, -0.01187, -0.91), (0.06748, -0.01184, -0.9301), (0.06968, -0.01186, -0.9042), (0.06247, -0.01181, -0.944), (0.06834, -0.01185, -0.9283), (0.07139, -0.01186, -0.9184), (0.07117, -0.01187, -0.9113), (0.06149, -0.02052, -0.9433), (0.06752, -0.02116, -0.8967), (0.06371, -0.02072, -0.93), (0.06684, -0.02109, -0.9029), (0.06617, -0.0209, -0.918), (0.06267, -0.02064, -0.9351), (0.06676, -0.02108, -0.9038), (0.06657, -0.02099, -0.9109), (0.06868, -0.01258, -0.897), (0.5601, -0.6999, -2.196), (0.3939, -0.2003, -2.207), (0.1682, -0.632, -2.194), (0.251, -0.3264, -2.223), (0.7592, -0.1718, -2.192), (0.6675, -0.1281, -2.212), (0.3003, -0.2469, -2.22), (0.7239, -0.1428, -2.203), (0.5386, -0.1307, -2.206), (0.6806, -0.6651, -2.192), (0.1384, -0.49, -2.217), (0.3224, -0.7191, -2.197), (0.2293, -0.6891, -2.199), (0.439, -0.7305, -2.193), (0.1731, -0.4032, -2.224), (0.1282, -0.5627, -2.206), (0.6234, -0.6882, -2.195), (0.604, -0.117, -2.209), (0.4646, -0.159, -2.207), (0.7443, -0.1569, -2.198), (0.7018, -0.1331, -2.208), (0.3448, -0.221, -2.215), (0.2682, -0.2799, -2.221), (0.8504, 0.0, 0.6682), (0.8575, 0.0, 0.6369), (0.8607, -0.04293, 0.6131), (0.8413, 0.0, 0.7083), (0.1473, -0.05621, 0.1281), (0.1095, -0.0506, -0.1017), (0.4, -0.05858, 0.5712), (0.1991, -0.05326, 0.2683), (0.3316, -0.05294, 0.4774), (0.2608, -0.05463, 0.368), (0.112, -0.05539, -0.01266), (0.1037, -0.4481, 0.1779), (0.9405, -0.4826, -1.385), (0.8734, -0.5383, -1.356), (0.979, -0.3574, -1.459), (0.9693, -0.4234, -1.422), (0.7695, -0.596, -1.403), (0.7775, -0.5872, -1.344), (0.7218, -0.6302, -1.566), (0.8957, -0.04883, -1.42), (0.9881, -0.2674, -1.341), (0.9355, -0.4635, -1.278), (0.7766, -0.5744, -1.249), (0.9861, -0.3313, -1.321), (0.9367, -0.08553, -1.396), (0.9274, -0.4523, -1.22), (0.9653, -0.3896, -1.243), (0.8585, -0.5115, -1.198), (0.9816, -0.3212, -1.271), (0.9801, -0.2583, -1.296), (0.8743, -0.04186, -1.379), (0.7671, -0.566, -1.185), (0.9073, -0.0769, -1.356), (0.9744, -0.2217, -1.308), (0.9955, -0.2368, -1.408), (0.9867, -0.2294, -1.353), (0.9848, -0.2001, -1.363), (0.9676, -0.1935, -1.316), (0.9791, -0.1717, -1.37), (0.9918, -0.1757, -1.412), (0.9572, -0.1657, -1.324), (0.9428, -0.1374, -1.332), (0.9689, -0.1436, -1.378), (0.9834, -0.1481, -1.42), (0.9553, -0.1153, -1.387), (0.9721, -0.1204, -1.432), (0.9265, -0.1078, -1.343), (0.8958, -0.2307, -1.681), (0.9517, -0.239, -1.596), (0.9877, -0.2392, -1.494), (0.8401, -0.2228, -1.754), (0.7407, -0.2254, -1.916), (0.7866, -0.2199, -1.827), (0.9631, -0.1164, -1.509), (0.9325, -0.1032, -1.59), (0.8668, -0.08091, -1.674), (0.05494, -0.06132, -0.965), (0.04998, -0.09477, -1.008), (0.05494, -0.1208, -0.9362), (0.05617, -0.09061, -0.9381), (0.05286, -0.1226, -0.9594), (0.05404, -0.09204, -0.9623), (0.0508, -0.1243, -0.9823), (0.05198, -0.09343, -0.9858), (0.9791, -0.1638, -1.502), (0.9703, -0.1378, -1.506), (0.9466, -0.08965, -1.515), (0.949, -0.1483, -1.588), (0.9407, -0.1258, -1.589), (0.6854, -0.5549, 0.4046), (0.5648, -0.5774, 0.4124), (0.7775, -0.5218, 0.4072), (0.3533, -0.5204, 0.5443), (0.8893, -0.5086, 0.4755), (0.6854, -0.5549, 0.4046), (0.5648, -0.5774, 0.4124), (0.7775, -0.5218, 0.4072), (0.7212, -0.9303, -1.725), (0.6109, -0.8936, -1.68), (0.6541, -0.8714, -1.681), (0.7272, -0.8574, -1.703), (0.6055, -1.099, -1.733), (0.6561, -1.077, -1.732), (0.6959, -1.026, -1.727), (0.5423, -0.9766, -1.728), (0.5463, -1.005, -1.731), (0.5512, -1.025, -1.733), (0.5585, -1.039, -1.735), (0.535, -0.8966, -1.719), (0.6871, -0.8443, -1.685), (0.6001, -0.7211, -0.5792), (0.7686, -0.6675, -0.5552), (0.6656, -0.8647, -0.4628), (0.5065, -0.792, -0.481), (0.5241, -0.8232, -0.4668), (0.7105, -0.6685, -0.5841), (0.7599, -0.7228, -0.5066), (0.6627, -0.6988, -0.5836), (0.5923, -0.8859, -0.4564), (0.7232, -0.8165, -0.481), (0.5007, -0.7651, -0.4924), (0.5136, -0.8112, -0.4734), (0.4902, -0.6899, -0.5248), (0.7166, -0.7753, -0.8357), (0.6495, -0.7423, -0.882), (0.6009, -0.94, -0.8002), (0.6913, -0.8694, -0.8172), (0.5377, -0.8182, -0.8258), (0.5466, -0.8653, -0.8129), (0.5304, -0.741, -0.8477), (0.6063, -0.7645, -0.8786), (0.7226, -0.7155, -0.8664), (0.6515, -0.9186, -0.8047), (0.5417, -0.8457, -0.8181), (0.5539, -0.8778, -0.8086), (0.6825, -0.7129, -0.8834), (0.7174, -0.7882, -0.9955), (0.6503, -0.7385, -1.027), (0.6017, -1.008, -0.967), (0.692, -0.9137, -0.9804), (0.5385, -0.8455, -0.9876), (0.5474, -0.9088, -0.9777), (0.5312, -0.7418, -1.004), (0.6071, -0.7679, -1.024), (0.7234, -0.7058, -1.017), (0.6523, -0.9796, -0.9707), (0.5424, -0.8826, -0.9817), (0.5546, -0.9258, -0.9745), (0.6833, -0.6999, -1.029), (0.7186, -0.8428, -1.258), (0.6515, -0.7982, -1.265), (0.6029, -1.009, -1.242), (0.6933, -0.9375, -1.249), (0.5397, -0.8863, -1.254), (0.5486, -0.9347, -1.249), (0.5324, -0.8068, -1.262), (0.6083, -0.8202, -1.263), (0.7246, -0.7771, -1.266), (0.6535, -0.9878, -1.244), (0.5437, -0.9147, -1.251), (0.5559, -0.9479, -1.247), (0.6845, -0.7698, -1.268), (0.5852, -0.6214, 0.1086), (0.7639, -0.5573, 0.1597), (0.6546, -0.741, 0.3226), (0.4859, -0.6686, 0.2934), (0.5046, -0.6978, 0.3183), (0.7023, -0.5667, 0.1035), (0.7546, -0.6022, 0.2495), (0.6516, -0.599, 0.1019), (0.5769, -0.7617, 0.3333), (0.7157, -0.6947, 0.2913), (0.4798, -0.6432, 0.2735), (0.4935, -0.6869, 0.3065), (0.4687, -0.5723, 0.2168), (0.7588, -0.6563, -0.01451), (0.6553, -0.6072, -0.1254), (0.5764, -0.8232, 0.01518), (0.7158, -0.7539, -0.004805), (0.4876, -0.6904, 0.002875), (0.4989, -0.7415, 0.01673), (0.4799, -0.6069, -0.02242), (0.5889, -0.6276, -0.1237), (0.7689, -0.5889, -0.07314), (0.6536, -0.8038, 0.009622), (0.4923, -0.7202, 0.01155), (0.5093, -0.7556, 0.02272), (0.7069, -0.5794, -0.1174), (0.8447, -0.3636, -5.359), (0.8515, -0.2882, -5.361), (0.8117, -0.3823, -5.361), (0.6533, -0.4594, -5.368), (0.4831, -0.1862, -5.378), (0.2636, -0.3846, -5.296), (0.3362, -0.2442, -5.351), (0.8318, -0.1738, -5.364), (0.3811, -0.4051, -5.085), (0.3824, -0.2079, -5.369), (0.549, -0.437, -5.119), (0.634, -0.1538, -5.379), (0.7619, -0.3968, -5.364), (0.2345, -0.3211, -5.313), (0.4048, -0.4173, -5.347), (0.3188, -0.4079, -5.318), (0.5294, -0.4712, -5.366), (0.2658, -0.2806, -5.326), (0.2255, -0.3549, -5.302), (0.7103, -0.4175, -5.367), (0.6929, -0.1472, -5.382), (0.5607, -0.1671, -5.379), (0.7011, -0.1912, -5.135), (0.7859, -0.4041, -5.114), (0.4291, -0.1959, -5.377), (0.3514, -0.2232, -5.358), (0.7631, -0.521, -2.593), (0.7276, -0.5612, -2.594), (0.5367, -0.1374, -2.612), (0.6, -0.1239, -2.615), (0.6946, -0.1366, -2.614), (0.716, -0.1448, -2.609), (0.5575, -0.6264, -2.602), (0.4401, -0.653, -2.599), (0.6188, -0.6157, -2.601), (0.6614, -0.1328, -2.618), (0.2375, -0.6162, -2.604), (0.1785, -0.5667, -2.6), (0.6741, -0.5954, -2.597), (0.7357, -0.1568, -2.603), (0.7501, -0.1695, -2.597), (0.3276, -0.6428, -2.602), (0.1397, -0.5073, -2.611), (0.1496, -0.4457, -2.622), (0.2752, -0.2682, -2.627), (0.3062, -0.24, -2.625), (0.7704, -0.38, -2.594), (0.4651, -0.1634, -2.612), (0.2586, -0.3082, -2.629), (0.1831, -0.3725, -2.629), (0.3967, -0.2001, -2.613), (0.3492, -0.218, -2.62), (0.6781, -0.5081, -3.095), (0.5883, -0.2307, -3.116), (0.6706, -0.2454, -3.11), (0.4721, -0.5526, -3.1), (0.2804, -0.5098, -3.101), (0.6942, -0.2619, -3.098), (0.2596, -0.4349, -3.123), (0.3753, -0.302, -3.126), (0.7035, -0.4851, -3.094), (0.5424, -0.2385, -3.113), (0.6558, -0.2399, -3.115), (0.5572, -0.5381, -3.102), (0.6011, -0.5349, -3.101), (0.6325, -0.237, -3.119), (0.3242, -0.5375, -3.105), (0.6403, -0.5259, -3.098), (0.6844, -0.2534, -3.104), (0.3902, -0.5492, -3.103), (0.2523, -0.4745, -3.112), (0.3524, -0.3199, -3.127), (0.7089, -0.3962, -3.095), (0.4906, -0.2541, -3.113), (0.3401, -0.3446, -3.13), (0.2842, -0.3873, -3.13), (0.4407, -0.2765, -3.114), (0.4065, -0.2879, -3.121), (0.7342, -0.5493, -3.453), (0.6612, -0.2342, -3.473), (0.7282, -0.2509, -3.467), (0.5772, -0.5981, -3.458), (0.4269, -0.5508, -3.459), (0.7466, -0.2697, -3.456), (0.4074, -0.4662, -3.481), (0.4978, -0.3153, -3.484), (0.7594, -0.5232, -3.451), (0.622, -0.2431, -3.47), (0.7164, -0.2447, -3.472), (0.6376, -0.5824, -3.46), (0.6707, -0.5793, -3.459), (0.6975, -0.2414, -3.476), (0.4668, -0.5818, -3.463), (0.7025, -0.5693, -3.456), (0.7386, -0.2601, -3.462), (0.5195, -0.5944, -3.461), (0.4106, -0.5111, -3.47), (0.4852, -0.3356, -3.485), (0.8085, -0.4223, -3.453), (0.5762, -0.2608, -3.471), (0.4781, -0.3636, -3.488), (0.4267, -0.4122, -3.488), (0.5393, -0.2863, -3.472), (0.5167, -0.2992, -3.479), (0.9001, -0.5645, -3.835), (0.8108, -0.1845, -3.855), (0.8919, -0.2047, -3.849), (0.7114, -0.6233, -3.839), (0.4473, -0.5663, -3.84), (0.9158, -0.2273, -3.838), (0.4317, -0.4642, -3.862), (0.5649, -0.2822, -3.866), (0.9249, -0.533, -3.833), (0.7666, -0.1952, -3.852), (0.877, -0.1971, -3.854), (0.7893, -0.6044, -3.842), (0.8258, -0.6006, -3.841), (0.8538, -0.1932, -3.858), (0.5108, -0.6037, -3.844), (0.8627, -0.5886, -3.837), (0.9057, -0.2156, -3.844), (0.6096, -0.6189, -3.842), (0.4223, -0.5185, -3.852), (0.5365, -0.3067, -3.867), (0.93, -0.4113, -3.834), (0.7082, -0.2166, -3.852), (0.5152, -0.3405, -3.869), (0.4367, -0.3991, -3.87), (0.6456, -0.2473, -3.853), (0.6033, -0.2628, -3.861), (0.8021, -0.5203, -4.24), (0.7327, -0.2371, -4.26), (0.7969, -0.2522, -4.254), (0.6643, -0.5641, -4.245), (0.492, -0.5217, -4.246), (0.8167, -0.269, -4.243), (0.4429, -0.4456, -4.268), (0.5478, -0.31, -4.271), (0.8208, -0.4969, -4.238), (0.699, -0.2451, -4.258), (0.7846, -0.2465, -4.259), (0.716, -0.5501, -4.247), (0.7449, -0.5473, -4.246), (0.7658, -0.2436, -4.263), (0.5434, -0.5496, -4.25), (0.7733, -0.5383, -4.243), (0.8082, -0.2604, -4.249), (0.6062, -0.5609, -4.248), (0.4498, -0.486, -4.257), (0.5283, -0.3282, -4.272), (0.8249, -0.4061, -4.24), (0.6602, -0.2611, -4.258), (0.5215, -0.3534, -4.275), (0.4651, -0.3971, -4.275), (0.6166, -0.284, -4.259), (0.5803, -0.2955, -4.266), (0.813, -0.4246, -4.867), (0.7638, -0.2352, -4.888), (0.8089, -0.2453, -4.882), (0.6894, -0.4539, -4.872), (0.5423, -0.4255, -4.873), (0.822, -0.2566, -4.87), (0.5216, -0.3746, -4.895), (0.6041, -0.284, -4.899), (0.8273, -0.4089, -4.866), (0.7356, -0.2406, -4.885), (0.801, -0.2415, -4.887), (0.7447, -0.4445, -4.875), (0.7694, -0.4426, -4.874), (0.7886, -0.2396, -4.891), (0.577, -0.4442, -4.877), (0.7915, -0.4366, -4.87), (0.8163, -0.2508, -4.876), (0.6282, -0.4517, -4.875), (0.5196, -0.4017, -4.884), (0.5837, -0.2962, -4.9), (0.8303, -0.3483, -4.867), (0.6989, -0.2512, -4.885), (0.5711, -0.313, -4.902), (0.5317, -0.3422, -4.902), (0.659, -0.2666, -4.886), (0.6307, -0.2743, -4.893), (0.771, -0.4705, -3.272), (0.6128, -0.2071, -3.292), (0.7174, -0.2086, -3.293), (0.6295, -0.5261, -3.281), (0.6696, -0.5232, -3.28), (0.6931, -0.2055, -3.297), (0.4206, -0.5256, -3.284), (0.7087, -0.5138, -3.277), (0.7483, -0.2231, -3.283), (0.4751, -0.5374, -3.282), (0.3671, -0.4591, -3.291), (0.4578, -0.2941, -3.306), (0.7789, -0.3756, -3.274), (0.5661, -0.2238, -3.292), (0.4475, -0.3204, -3.309), (0.3953, -0.3661, -3.309), (0.5252, -0.2477, -3.293), (0.498, -0.2598, -3.3), (0.7447, -0.495, -3.274), (0.6534, -0.1988, -3.294), (0.7344, -0.2145, -3.288), (0.5545, -0.5409, -3.279), (0.3915, -0.4965, -3.28), (0.7577, -0.2321, -3.277), (0.3704, -0.4168, -3.302), (0.4742, -0.275, -3.305), (0.6931, -0.4243, -5.121), (0.6412, -0.4264, -5.122), (0.6531, -0.1972, -5.132), (0.7364, -0.4679, -5.604), (0.3191, -0.1925, -5.605), (0.8116, -0.3864, -5.113), (0.8497, -0.2888, -5.604), (0.4708, -0.2459, -5.134), (0.7062, -0.1182, -5.605), (0.3625, -0.3479, -5.104), (0.4337, -0.4671, -5.604), (0.8047, -0.4063, -5.604), (0.7993, -0.1524, -5.605), (0.512, -0.1636, -5.605), (0.8075, -0.2152, -5.117), (0.8437, -0.2163, -5.605), (0.4206, -0.426, -5.098), (0.7417, -0.4176, -5.117), (0.4767, -0.4345, -5.111), (0.3599, -0.3783, -5.093), (0.4479, -0.2597, -5.129), (0.8182, -0.3182, -5.114), (0.5947, -0.2092, -5.132), (0.4359, -0.2786, -5.126), (0.3843, -0.3114, -5.114), (0.5404, -0.2264, -5.132), (0.5036, -0.2351, -5.135), (-0.09211, -0.4228, -5.598), (-0.08732, -0.2824, -5.6), (0.7212, -0.9303, -1.801), (0.6109, -0.8936, -1.756), (0.6541, -0.8714, -1.756), (0.7272, -0.8574, -1.778), (0.6055, -1.099, -1.808), (0.6561, -1.077, -1.807), (0.6959, -1.026, -1.803), (0.5423, -0.9766, -1.803), (0.5463, -1.005, -1.806), (0.5512, -1.025, -1.808), (0.5585, -1.039, -1.811), (0.535, -0.8966, -1.794), (0.6871, -0.8443, -1.76), (0.7212, -0.9303, -1.882), (0.6109, -0.8936, -1.837), (0.6541, -0.8714, -1.838), (0.7272, -0.8574, -1.86), (0.6055, -1.099, -1.889), (0.6561, -1.077, -1.889), (0.6959, -1.026, -1.884), (0.5423, -0.9766, -1.885), (0.5463, -1.005, -1.888), (0.5512, -1.025, -1.89), (0.5585, -1.039, -1.892), (0.535, -0.8966, -1.875), (0.6871, -0.8443, -1.842), (0.692, -0.9121, -2.079), (0.6358, -0.856, -2.052), (0.6463, -0.822, -2.082), (0.6945, -0.8007, -2.251), (0.6409, -0.8395, -2.066), (0.6894, -1.137, -2.109), (0.7347, -1.058, -2.028), (0.5388, -0.9828, -2.448), (0.5438, -0.86, -2.396), (0.5635, -1.078, -2.459), (0.5277, -0.8607, -2.433), (0.6735, -0.7806, -2.199), (0.6063, -0.8575, -2.089), (0.573, -0.9589, -2.413), (0.6011, -1.054, -2.429)], [], [(1026, 510, 25, 535), (1025, 291, 4, 508), (1024, 439, 0, 443), (1023, 292, 6, 464), (336, 1095, 32, 333, 1022), (1021, 450, 20, 536), (1020, 1099, 1096, 426), (1019, 300, 9, 428), (1018, 305, 13, 436), (1017, 458, 27, 537), (1016, 372, 58, 507), (1015, 361, 28, 331), (1014, 315, 21, 509), (1013, 523, 22, 467), (1012, 459, 16, 538), (1011, 310, 17, 449), (1010, 323, 24, 451), (1009, 330, 29, 460), (1008, 462, 19, 327), (1007, 474, 33, 338), (1006, 479, 30, 477), (1005, 340, 34, 339), (1004, 345, 36, 341), (1003, 346, 39, 343), (1002, 492, 38, 342), (1000, 353, 44, 513), (999, 487, 40, 498), (998, 351, 42, 499), (997, 350, 41, 500), (1162, 1, 1046, 14, 438), (1, 283, 1045, 1046), (996, 360, 45, 358), (995, 362, 48, 514), (994, 373, 57, 497), (993, 374, 56, 369), (992, 375, 53, 454), (991, 376, 55, 368), (990, 377, 50, 431), (989, 378, 52, 440), (988, 455, 54, 540), (987, 385, 64, 528), (986, 384, 63, 529), (1059, 1049, 60, 1058), (984, 448, 59, 531), (983, 383, 62, 532), (1122, 364, 167, 1124), (982, 398, 70, 522), (981, 399, 68, 468), (980, 400, 67, 463), (979, 401, 66, 446), (978, 402, 65, 445), (977, 407, 73, 548), (976, 408, 71, 547), (975, 411, 77, 556), (974, 415, 79, 559), (45, 410, 213, 553, 78, 414, 217, 557, 76, 418, 221, 561, 71, 408, 211, 551, 15, 501, 161, 358), (973, 419, 80, 565), (1041, 1039, 1107, 1106), (1144, 565, 80, 560, 220, 1143), (218, 1147, 567, 227, 423, 1042, 79, 415), (950, 570, 225, 421), (949, 571, 229, 572), (948, 562, 222, 573), (945, 574, 219, 416), (944, 575, 230, 576), (943, 558, 218, 577), (942, 578, 216, 413), (941, 579, 231, 580), (940, 554, 214, 581), (938, 582, 207, 404), (937, 583, 232, 584), (936, 551, 211, 585), (935, 586, 208, 405), (934, 587, 233, 588), (933, 550, 210, 589), (932, 590, 105, 303), (931, 591, 234, 592), (930, 545, 205, 593), (929, 594, 106, 304), (928, 595, 235, 596), (927, 544, 204, 597), (926, 598, 123, 321), (925, 599, 236, 600), (924, 543, 203, 601), (923, 602, 128, 326), (922, 603, 237, 604), (921, 542, 202, 605), (920, 606, 182, 379), (919, 607, 238, 608), (918, 541, 201, 609), (917, 610, 193, 390), (916, 611, 239, 612), (915, 525, 186, 613), (914, 614, 192, 389), (913, 615, 240, 616), (912, 306, 108, 617), (911, 618, 191, 388), (910, 619, 241, 620), (908, 622, 190, 387), (907, 623, 242, 624), (906, 526, 187, 625), (905, 626, 189, 386), (904, 627, 243, 628), (903, 527, 188, 629), (902, 630, 200, 397), (901, 631, 244, 632), (900, 313, 115, 633), (899, 634, 100, 298), (898, 635, 245, 636), (897, 521, 181, 637), (896, 638, 91, 289), (895, 639, 246, 640), (894, 520, 180, 641), (893, 642, 171, 511), (892, 643, 247, 644), (891, 519, 179, 645), (890, 646, 114, 312), (889, 647, 248, 648), (888, 518, 178, 649), (887, 650, 172, 512), (886, 651, 249, 652), (885, 517, 177, 653), (884, 654, 157, 354), (883, 655, 250, 656), (882, 516, 176, 657), (881, 658, 174, 371), (880, 659, 251, 660), (879, 505, 165, 661), (878, 662, 161, 501), (877, 663, 252, 664), (876, 503, 163, 665), (875, 666, 160, 357), (874, 667, 253, 668), (873, 493, 153, 669), (872, 670, 159, 356), (871, 671, 254, 672), (870, 494, 154, 673), (869, 674, 158, 355), (868, 675, 255, 676), (867, 344, 147, 677), (866, 678, 173, 370), (865, 679, 256, 680), (864, 496, 156, 681), (863, 682, 144, 484), (862, 683, 257, 684), (861, 491, 151, 685), (860, 686, 145, 485), (859, 687, 258, 688), (858, 349, 152, 689), (857, 690, 146, 486), (856, 691, 259, 692), (855, 489, 149, 693), (854, 694, 143, 483), (853, 695, 260, 696), (852, 488, 148, 697), (851, 698, 141, 481), (850, 699, 261, 700), (849, 482, 142, 701), (848, 702, 137, 335), (847, 703, 262, 704), (846, 337, 139, 705), (845, 706, 140, 480), (844, 707, 263, 708), (843, 332, 134, 709), (842, 710, 129, 469), (841, 711, 264, 712), (840, 320, 122, 713), (839, 714, 120, 318), (838, 715, 265, 716), (837, 472, 132, 717), (836, 718, 111, 309), (835, 719, 266, 720), (834, 465, 125, 721), (833, 722, 109, 307), (832, 723, 267, 724), (830, 726, 198, 395), (829, 727, 268, 728), (828, 317, 119, 729), (827, 730, 127, 325), (826, 731, 269, 732), (825, 380, 183, 733), (824, 734, 169, 366), (823, 735, 270, 736), (822, 457, 117, 737), (821, 738, 133, 473), (820, 739, 271, 740), (819, 504, 164, 741), (818, 742, 167, 364), (817, 743, 272, 744), (816, 515, 175, 745), (815, 746, 197, 394), (814, 747, 273, 748), (813, 316, 118, 749), (812, 750, 96, 294), (811, 751, 274, 752), (810, 447, 107, 753), (809, 754, 88, 286), (808, 755, 275, 756), (807, 1102, 1097, 757), (806, 758, 86, 284), (805, 759, 276, 760), (804, 1100, 1101, 761), (803, 762, 196, 393), (802, 763, 277, 764), (801, 308, 110, 765), (800, 766, 135, 475), (799, 767, 278, 768), (798, 478, 138, 769), (797, 770, 124, 322), (796, 771, 279, 772), (795, 434, 94, 773), (794, 774, 103, 301), (793, 775, 280, 776), (792, 297, 99, 777), (791, 778, 168, 365), (790, 779, 281, 780), (789, 433, 93, 781), (788, 782, 195, 392), (787, 783, 282, 784), (786, 367, 170, 785), (783, 786, 785, 282), (200, 540, 786, 783), (540, 54, 367, 786), (545, 787, 784, 205), (70, 397, 787, 545), (397, 200, 783, 787), (402, 788, 392, 65), (205, 784, 788, 402), (784, 282, 782, 788), (779, 789, 781, 281), (124, 464, 789, 779), (464, 6, 433, 789), (521, 790, 780, 181), (50, 322, 790, 521), (322, 124, 779, 790), (378, 791, 365, 52), (181, 780, 791, 378), (780, 281, 778, 791), (775, 792, 777, 280), (104, 444, 792, 775), (444, 7, 297, 792), (447, 793, 776, 107), (14, 302, 793, 447), (302, 104, 775, 793), (305, 794, 301, 13), (107, 776, 794, 305), (776, 280, 774, 794), (771, 795, 773, 279), (92, 290, 795, 771), (290, 5, 434, 795), (520, 796, 772, 180), (51, 432, 796, 520), (432, 92, 771, 796), (377, 797, 322, 50), (180, 772, 797, 377), (772, 279, 770, 797), (767, 798, 769, 278), (116, 456, 798, 767), (456, 1094, 478, 798), (519, 799, 768, 179), (51, 314, 799, 519), (314, 116, 767, 799), (376, 800, 475, 55), (179, 768, 800, 376), (768, 278, 766, 800), (763, 801, 765, 277), (197, 537, 801, 763), (537, 27, 308, 801), (544, 802, 764, 204), (67, 394, 802, 544), (394, 197, 763, 802), (401, 803, 393, 66), (204, 764, 803, 401), (764, 277, 762, 803), (759, 804, 761, 276), (97, 295, 804, 759), (295, 1098, 1100, 804), (283, 805, 760, 85), (1, 437, 805, 283), (437, 97, 759, 805), (425, 806, 284, 7), (85, 760, 806, 425), (760, 276, 758, 806), (755, 807, 757, 275), (86, 426, 807, 755), (426, 1096, 1102, 807), (297, 808, 756, 99), (7, 284, 808, 297), (284, 86, 755, 808), (439, 809, 286, 0), (99, 756, 809, 439), (756, 275, 754, 809), (751, 810, 753, 274), (98, 438, 810, 751), (438, 14, 447, 810), (433, 811, 752, 93), (6, 296, 811, 433), (296, 98, 751, 811), (291, 812, 294, 4), (752, 274, 750, 812), (747, 813, 749, 273), (198, 538, 813, 747), (538, 16, 316, 813), (543, 814, 748, 203), (68, 395, 814, 543), (395, 198, 747, 814), (400, 815, 394, 67), (203, 748, 815, 400), (748, 273, 746, 815), (743, 816, 745, 272), (114, 454, 816, 743), (454, 53, 515, 816), (506, 817, 744, 166), (18, 312, 817, 506), (312, 114, 743, 817), (363, 818, 364, 49), (166, 744, 818, 363), (744, 272, 742, 818), (739, 819, 741, 271), (126, 324, 819, 739), (324, 47, 504, 819), (503, 820, 740, 163), (46, 466, 820, 503), (466, 126, 739, 820), (360, 821, 473, 45), (163, 740, 821, 360), (740, 271, 738, 821), (735, 822, 737, 270), (193, 532, 822, 735), (532, 62, 457, 822), (518, 823, 736, 178), (64, 390, 823, 518), (390, 193, 735, 823), (375, 824, 366, 53), (178, 736, 824, 375), (736, 270, 734, 824), (731, 825, 733, 269), (192, 531, 825, 731), (531, 59, 380, 825), (472, 826, 732, 132), (63, 389, 826, 472), (389, 192, 731, 826), (330, 827, 325, 29), (132, 732, 827, 330), (732, 269, 730, 827), (727, 828, 729, 268), (131, 329, 828, 727), (329, 23, 317, 828), (542, 829, 728, 202), (69, 471, 829, 542), (471, 131, 727, 829), (399, 830, 395, 68), (202, 728, 830, 399), (728, 268, 726, 830), (723, 831, 725, 267), (380, 832, 724, 183), (59, 388, 832, 380), (388, 191, 723, 832), (523, 833, 307, 22), (183, 724, 833, 523), (724, 267, 722, 833), (719, 834, 721, 266), (109, 449, 834, 719), (449, 17, 465, 834), (319, 835, 720, 121), (22, 307, 835, 319), (307, 109, 719, 835), (461, 836, 309, 15), (121, 720, 836, 461), (720, 266, 718, 836), (715, 837, 717, 265), (190, 529, 837, 715), (529, 63, 472, 837), (457, 838, 716, 117), (62, 387, 838, 457), (387, 190, 715, 838), (315, 839, 318, 21), (117, 716, 839, 315), (716, 265, 714, 839), (711, 840, 713, 264), (130, 328, 840, 711), (328, 26, 320, 840), (504, 841, 712, 164), (47, 470, 841, 504), (470, 130, 711, 841), (361, 842, 469, 28), (164, 712, 842, 361), (712, 264, 710, 842), (707, 843, 709, 263), (136, 334, 843, 707), (334, 31, 332, 843), (435, 844, 708, 95), (12, 476, 844, 435), (476, 136, 707, 844), (293, 845, 480, 1), (95, 708, 845, 293), (708, 263, 706, 845), (703, 846, 705, 262), (140, 338, 846, 703), (338, 33, 337, 846), (437, 847, 704, 97), (1, 480, 847, 437), (480, 140, 703, 847), (295, 848, 335, 8, 1098), (97, 704, 848, 295), (704, 262, 702, 848), (699, 849, 701, 261), (87, 427, 849, 699), (427, 5, 482, 849), (476, 850, 700, 136), (12, 285, 850, 476), (285, 87, 699, 850), (334, 851, 481, 31), (136, 700, 851, 334), (700, 261, 698, 851), (695, 852, 697, 260), (160, 500, 852, 695), (500, 41, 488, 852), (349, 853, 696, 152), (40, 357, 853, 349), (357, 160, 695, 853), (492, 854, 483, 38), (152, 696, 854, 492), (696, 260, 694, 854), (691, 855, 693, 259), (159, 499, 855, 691), (499, 42, 489, 855), (488, 856, 692, 148), (41, 356, 856, 488), (356, 159, 691, 856), (345, 857, 486, 36), (148, 692, 857, 345), (692, 259, 690, 857), (687, 858, 689, 258), (158, 498, 858, 687), (498, 40, 349, 858), (352, 859, 688, 155), (43, 355, 859, 352), (355, 158, 687, 859), (495, 860, 485, 35), (155, 688, 860, 495), (688, 258, 686, 860), (683, 861, 685, 257), (682, 1001, 348, 37, 144), (517, 862, 684, 177), (57, 370, 862, 517), (370, 173, 683, 862), (374, 863, 484, 56), (177, 684, 863, 374), (684, 257, 682, 863), (679, 864, 681, 256), (135, 333, 864, 679), (333, 32, 496, 864), (516, 865, 680, 176), (55, 475, 865, 516), (475, 135, 679, 865), (373, 866, 370, 57), (176, 680, 866, 373), (680, 256, 678, 866), (675, 867, 677, 255), (139, 337, 867, 675), (337, 33, 344, 867), (347, 868, 676, 150), (30, 479, 868, 347), (479, 139, 675, 868), (490, 869, 355, 43), (150, 676, 869, 490), (676, 255, 674, 869), (671, 870, 673, 254), (141, 339, 870, 671), (339, 34, 494, 870), (493, 871, 672, 153), (31, 481, 871, 493), (481, 141, 671, 871), (350, 872, 356, 41), (153, 672, 872, 350), (672, 254, 670, 872), (667, 873, 669, 253), (134, 332, 873, 667), (332, 31, 493, 873), (344, 874, 668, 147), (33, 474, 874, 344), (474, 134, 667, 874), (487, 875, 357, 40), (147, 668, 875, 487), (668, 253, 666, 875), (283, 85, 1047, 1045), (93, 752, 812, 291), (663, 876, 665, 252), (162, 359, 876, 663), (359, 46, 503, 876), (451, 877, 664, 111), (24, 502, 877, 451), (502, 162, 663, 877), (309, 878, 501, 15), (111, 664, 878, 309), (664, 252, 662, 878), (659, 879, 661, 251), (169, 509, 879, 659), (509, 21, 505, 879), (515, 880, 660, 175), (53, 366, 880, 515), (366, 169, 659, 880), (372, 881, 371, 58), (175, 660, 881, 372), (660, 251, 658, 881), (655, 882, 657, 250), (171, 368, 882, 655), (368, 55, 516, 882), (494, 883, 656, 154), (34, 511, 883, 494), (511, 171, 655, 883), (351, 884, 354, 42), (154, 656, 884, 351), (656, 250, 654, 884), (651, 885, 653, 249), (157, 497, 885, 651), (497, 57, 517, 885), (489, 886, 652, 149), (42, 354, 886, 489), (354, 157, 651, 886), (346, 887, 512, 39), (149, 652, 887, 346), (652, 249, 650, 887), (647, 888, 649, 248), (189, 528, 888, 647), (528, 64, 518, 888), (453, 889, 648, 113), (61, 386, 889, 453), (386, 189, 647, 889), (311, 890, 312, 18), (113, 648, 890, 311), (648, 248, 646, 890), (643, 891, 645, 247), (92, 432, 891, 643), (432, 51, 519, 891), (482, 892, 644, 142), (5, 290, 892, 482), (290, 92, 643, 892), (340, 893, 511, 34), (142, 644, 893, 340), (644, 247, 642, 893), (639, 894, 641, 246), (116, 314, 894, 639), (314, 51, 520, 894), (430, 895, 640, 90), (10, 1094, 456, 895, 430), (456, 116, 639, 895), (288, 896, 289, 3), (90, 640, 896, 288), (640, 246, 638, 896), (635, 897, 637, 245), (91, 431, 897, 635), (431, 50, 521, 897), (441, 898, 636, 101), (3, 289, 898, 441), (289, 91, 635, 898), (299, 899, 298, 11), (101, 636, 899, 299), (636, 245, 634, 899), (631, 900, 633, 244), (196, 536, 900, 631), (536, 20, 313, 900), (541, 901, 632, 201), (66, 393, 901, 541), (393, 196, 631, 901), (398, 902, 397, 70), (201, 632, 902, 398), (632, 244, 630, 902), (627, 903, 629, 243), (170, 367, 903, 627), (367, 54, 527, 903), (524, 904, 628, 185), (25, 510, 904, 524), (510, 170, 627, 904), (382, 905, 386, 61), (185, 628, 905, 382), (628, 243, 626, 905), (623, 906, 625, 242), (110, 308, 906, 623), (308, 27, 526, 906), (525, 907, 624, 186), (20, 450, 907, 525), (450, 110, 623, 907), (383, 908, 387, 62), (186, 624, 908, 383), (624, 242, 622, 908), (619, 909, 621, 241), (119, 317, 909, 619), (306, 910, 620, 108), (16, 459, 910, 306), (459, 119, 619, 910), (448, 911, 388, 59), (108, 620, 911, 448), (620, 241, 618, 911), (615, 912, 617, 240), (118, 316, 912, 615), (316, 16, 306, 912), (526, 913, 616, 187), (27, 458, 913, 526), (458, 118, 615, 913), (384, 914, 389, 63), (187, 616, 914, 384), (616, 240, 614, 914), (611, 915, 613, 239), (115, 313, 915, 611), (313, 20, 525, 915), (527, 916, 612, 188), (54, 455, 916, 527), (455, 115, 611, 916), (385, 917, 390, 64), (188, 612, 917, 385), (612, 239, 610, 917), (607, 918, 609, 238), (106, 446, 918, 607), (446, 66, 541, 918), (508, 919, 608, 168), (4, 304, 919, 508), (304, 106, 607, 919), (365, 920, 379, 52), (168, 608, 920, 365), (608, 238, 606, 920), (603, 921, 605, 237), (199, 396, 921, 603), (396, 69, 542, 921), (428, 922, 604, 88), (9, 539, 922, 428), (539, 199, 603, 922), (286, 923, 326, 0), (88, 604, 923, 286), (604, 237, 602, 923), (599, 924, 601, 236), (128, 468, 924, 599), (468, 68, 543, 924), (443, 925, 600, 103), (0, 326, 925, 443), (326, 128, 599, 925), (301, 926, 321, 13), (103, 600, 926, 301), (600, 236, 598, 926), (595, 927, 597, 235), (123, 463, 927, 595), (463, 67, 544, 927), (436, 928, 596, 96), (13, 321, 928, 436), (321, 123, 595, 928), (294, 929, 304, 4), (96, 596, 929, 294), (596, 235, 594, 929), (591, 930, 593, 234), (182, 522, 930, 591), (522, 70, 545, 930), (440, 931, 592, 100), (52, 379, 931, 440), (379, 182, 591, 931), (298, 932, 303, 11), (100, 592, 932, 298), (592, 234, 590, 932), (587, 933, 589, 233), (127, 467, 933, 587), (467, 22, 550, 933), (406, 934, 588, 209, 1027), (29, 325, 934, 406), (325, 127, 587, 934), (549, 935, 405, 74), (209, 588, 935, 549), (588, 233, 586, 935), (583, 936, 585, 232), (121, 461, 936, 583), (461, 15, 551, 936), (550, 937, 584, 210), (22, 319, 937, 550), (319, 121, 583, 937), (407, 938, 404, 73), (210, 584, 938, 407), (584, 232, 582, 938), (579, 940, 581, 231), (219, 559, 940, 579), (559, 79, 554, 940), (414, 941, 580, 217), (78, 416, 941, 414), (416, 219, 579, 941), (557, 942, 413, 76), (217, 580, 942, 557), (580, 231, 578, 942), (575, 943, 577, 230), (133, 331, 943, 575), (331, 28, 558, 943), (410, 944, 576, 213), (45, 473, 944, 410), (473, 133, 575, 944), (553, 945, 416, 78), (213, 576, 945, 553), (576, 230, 574, 945), (939, 946, 419, 222, 562, 72), (946, 1073, 75, 417, 1143, 220, 560, 80, 419), (403, 1029, 206, 1078, 947), (72, 403, 947, 939), (571, 948, 573, 229), (224, 564, 948, 571), (564, 72, 562, 948), (566, 949, 572, 226), (81, 420, 949, 566), (420, 224, 571, 949), (422, 950, 421, 82), (226, 572, 950, 422), (572, 229, 570, 950), (1059, 1053, 1049), (191, 530, 1150, 1152, 1154, 831, 723), (960, 569, 969, 952), (972, 568, 968, 955), (956, 381, 962, 1068, 1061, 953), (951, 965, 568, 972, 956, 953, 961), (967, 956, 972, 424), (317, 23, 184, 967, 424, 964, 621, 909), (424, 972, 955, 964), (60, 1050, 1054, 1057), (568, 965, 1051, 954, 958), (952, 957, 1148, 960), (84, 957, 952, 970), (452, 970, 952, 969), (964, 955, 985, 621), (621, 985, 618, 241), (955, 968, 530, 985), (1066, 1063, 1048), (954, 1060, 1056, 963, 569, 960), (570, 973, 565, 225), (229, 573, 973, 570), (573, 222, 419, 973), (574, 974, 559, 219), (230, 577, 974, 574), (577, 218, 415, 974), (578, 975, 556, 216), (231, 581, 975, 578), (581, 214, 411, 975), (582, 976, 547, 207), (232, 585, 976, 582), (585, 211, 408, 976), (586, 977, 548, 208), (233, 589, 977, 586), (589, 210, 407, 977), (590, 978, 445, 105), (234, 593, 978, 590), (593, 205, 402, 978), (594, 979, 446, 106), (235, 597, 979, 594), (597, 204, 401, 979), (598, 980, 463, 123), (236, 601, 980, 598), (601, 203, 400, 980), (602, 981, 468, 128), (237, 605, 981, 602), (605, 202, 399, 981), (606, 982, 522, 182), (238, 609, 982, 606), (609, 201, 398, 982), (610, 983, 532, 193), (239, 613, 983, 610), (613, 186, 383, 983), (614, 984, 531, 192), (240, 617, 984, 614), (617, 108, 448, 984), (618, 985, 530, 191), (622, 986, 529, 190), (242, 625, 986, 622), (625, 187, 384, 986), (626, 987, 528, 189), (243, 629, 987, 626), (629, 188, 385, 987), (630, 988, 540, 200), (244, 633, 988, 630), (633, 115, 455, 988), (634, 989, 440, 100), (245, 637, 989, 634), (637, 181, 378, 989), (638, 990, 431, 91), (246, 641, 990, 638), (641, 180, 377, 990), (642, 991, 368, 171), (247, 645, 991, 642), (645, 179, 376, 991), (646, 992, 454, 114), (248, 649, 992, 646), (649, 178, 375, 992), (650, 993, 369, 172), (249, 653, 993, 650), (653, 177, 374, 993), (654, 994, 497, 157), (250, 657, 994, 654), (657, 176, 373, 994), (658, 995, 514, 174), (251, 661, 995, 658), (661, 165, 362, 995), (662, 996, 358, 161), (252, 665, 996, 662), (665, 163, 360, 996), (292, 94, 434, 1163, 296, 6), (1163, 1161, 98, 296), (438, 98, 1161, 1162), (666, 997, 500, 160), (253, 669, 997, 666), (669, 153, 350, 997), (670, 998, 499, 159), (254, 673, 998, 670), (673, 154, 351, 998), (674, 999, 498, 158), (255, 677, 999, 674), (677, 147, 487, 999), (678, 1000, 513, 173), (256, 681, 1000, 678), (681, 156, 353, 1000), (257, 685, 1001, 682), (685, 151, 348, 1001), (686, 1002, 342, 145), (258, 689, 1002, 686), (689, 152, 492, 1002), (690, 1003, 343, 146), (259, 693, 1003, 690), (693, 149, 346, 1003), (694, 1004, 341, 143), (260, 697, 1004, 694), (697, 148, 345, 1004), (698, 1005, 339, 141), (261, 701, 1005, 698), (701, 142, 340, 1005), (702, 1006, 477, 137), (262, 705, 1006, 702), (705, 139, 479, 1006), (706, 1007, 338, 140), (263, 709, 1007, 706), (709, 134, 474, 1007), (710, 1008, 327, 129), (264, 713, 1008, 710), (713, 122, 462, 1008), (714, 1009, 460, 1028, 120), (265, 717, 1009, 714), (717, 132, 330, 1009), (718, 1010, 451, 111), (266, 721, 1010, 718), (721, 125, 323, 1010), (722, 1011, 449, 109), (267, 725, 1011, 722), (725, 112, 310, 1011), (726, 1012, 538, 198), (268, 729, 1012, 726), (729, 119, 459, 1012), (730, 1013, 467, 127), (269, 733, 1013, 730), (733, 183, 523, 1013), (734, 1014, 509, 169), (270, 737, 1014, 734), (737, 117, 315, 1014), (738, 1015, 331, 133), (271, 741, 1015, 738), (741, 164, 361, 1015), (742, 1016, 507, 167), (272, 745, 1016, 742), (745, 175, 372, 1016), (746, 1017, 537, 197), (273, 749, 1017, 746), (749, 118, 458, 1017), (750, 1018, 436, 96), (274, 753, 1018, 750), (753, 107, 305, 1018), (754, 1019, 428, 88), (275, 757, 1019, 754), (757, 1097, 102, 300, 1019), (758, 1020, 426, 86), (276, 761, 1020, 758), (761, 1101, 1099, 1020), (762, 1021, 536, 196), (277, 765, 1021, 762), (765, 110, 450, 1021), (766, 1022, 333, 135), (278, 769, 1022, 766), (769, 138, 336, 1022), (770, 1023, 464, 124), (279, 773, 1023, 770), (773, 94, 292, 1023), (774, 1024, 443, 103), (280, 777, 1024, 774), (777, 99, 439, 1024), (778, 1025, 508, 168), (281, 781, 1025, 778), (781, 93, 291, 1025), (782, 1026, 535, 195), (282, 785, 1026, 782), (785, 170, 510, 1026), (165, 1118, 1120, 362), (1034, 549, 74, 546), (1030, 460, 29, 406), (1033, 1030, 406, 1027, 209), (1033, 209, 549, 1034), (1031, 120, 1028, 460, 1030), (318, 120, 1031, 1032, 1114, 1123), (21, 318, 1123, 1119), (1031, 1030, 1033, 1037), (1037, 1033, 1034, 1038), (1038, 1034, 546, 206), (420, 1035, 1110, 224), (564, 1036, 403, 72), (552, 1032, 1109, 1105), (1035, 1037, 1038, 1036, 1110), (1036, 1038, 206, 1029, 403), (1032, 1031, 1037, 1035, 1108, 1109), (1039, 1040, 1104, 1107), (21, 1119, 1117, 505), (505, 1117, 1118, 165), (1126, 1043, 1044, 1141), (1144, 1142, 225, 565), (362, 1120, 1121, 48), (421, 1139, 1140, 82), (563, 1156, 1131, 223), (1147, 1146, 1160, 1159, 83, 567), (1121, 1125, 514, 48), (194, 391, 49, 364, 1122), (1045, 1047, 104, 302), (1046, 1045, 302, 14), (1068, 962, 966, 1055), (1049, 971, 60), (1055, 966, 971, 1049, 1053), (1058, 60, 1057), (1062, 1052, 1065), (1050, 963, 1056, 1054), (1048, 1055, 1053), (1067, 1059, 1058, 1064), (1064, 1058, 1057, 1052, 1062), (1057, 1054, 1052), (1066, 1048, 1053, 1059, 1067), (1054, 1056, 1060, 1065, 1052), (961, 953, 1063, 1066), (961, 1066, 1067, 951), (953, 1061, 1063), (951, 1067, 1064, 965), (1051, 1062, 1065, 954), (1065, 1060, 954), (965, 1064, 1062, 1051), (1061, 1068, 1055, 1048, 1063), (561, 221, 1075, 1091), (71, 561, 1091, 1072), (418, 76, 1070, 1090), (221, 418, 1090, 1075), (412, 215, 1076, 1089), (77, 412, 1089, 1074), (555, 75, 1073, 1088), (215, 555, 1088, 1076), (413, 216, 1077, 1087), (76, 413, 1087, 1070), (556, 77, 1074, 1086), (216, 556, 1086, 1077), (546, 74, 1069, 1085), (206, 546, 1085, 1078), (404, 207, 1079, 1084), (73, 404, 1084, 1071), (547, 71, 1072, 1083), (207, 547, 1083, 1079), (405, 208, 1080, 1082), (74, 405, 1082, 1069), (548, 73, 1071, 1081), (208, 548, 1081, 1080), (513, 44, 491, 861, 683, 173), (138, 478, 1093, 1092), (336, 138, 1092, 1095), (1094, 10, 1093, 478), (1102, 442, 102, 1097), (1101, 89, 287, 1099), (1096, 2, 442, 1102), (1099, 287, 2, 1096), (1100, 429, 89, 1101), (1098, 8, 429, 1100), (225, 1142, 1139, 421), (1043, 1041, 1106, 1044), (1141, 1044, 82, 1140), (79, 1042, 215, 412, 77, 411, 214, 554), (1042, 423, 555, 215), (1159, 1156, 563, 83), (1040, 552, 1105, 1104), (85, 425, 1103, 1047), (1047, 1103, 444, 104), (425, 7, 444, 1103), (1104, 1105, 81, 566), (1107, 1104, 566, 226), (1106, 1107, 226, 422), (1044, 1106, 422, 82), (81, 1108, 1035, 420), (1105, 1109, 1108, 81), (224, 1110, 1036, 564), (212, 552, 1040, 1113), (19, 1111, 1116, 533), (1115, 1041, 1043, 1112), (1113, 1040, 1039, 409), (1126, 1127, 1112, 1043), (26, 534, 1111, 19, 462, 122, 320), (409, 1039, 1041, 1115), (212, 1114, 1032, 552), (1119, 212, 1113, 1117), (1111, 1122, 1124, 1116), (1120, 1115, 1112, 1121), (1117, 1113, 409, 1118), (1112, 1127, 1125, 1121), (534, 194, 1122, 1111), (1118, 409, 1115, 1120), (1119, 1123, 1114, 212), (1126, 223, 1128, 1127), (1125, 1129, 174, 514), (1127, 1128, 1129, 1125), (1128, 1130, 1132, 1129), (223, 1131, 1130, 1128), (1129, 1132, 371, 174), (1132, 1133, 58, 371), (1130, 1134, 1133, 1132), (1131, 1135, 1134, 1130), (1133, 1138, 507, 58), (1134, 1136, 1138, 1133), (1135, 1137, 1136, 1134), (1138, 1124, 167, 507), (1136, 1116, 1124, 1138), (1137, 533, 1116, 1136), (223, 1126, 1141, 563), (563, 1141, 1140, 83), (1139, 567, 83, 1140), (1142, 227, 567, 1139), (423, 227, 1142, 1144), (423, 1144, 1143, 417, 75, 555), (28, 469, 1147, 218, 558), (1145, 1158, 533, 1137), (469, 129, 1146, 1147), (129, 327, 1158, 1145, 1146), (381, 956, 967, 184), (452, 112, 725, 831, 1149, 84, 970), (1155, 957, 84, 1149), (960, 1148, 958, 954), (1154, 1155, 1149, 831), (968, 568, 958, 1151), (530, 968, 1151, 1150), (1151, 958, 1148, 1153), (1150, 1151, 1153, 1152), (1153, 1148, 957, 1155), (1152, 1153, 1155, 1154), (1156, 1157, 1135, 1131), (1157, 1145, 1137, 1135), (1158, 327, 19, 533), (1160, 1157, 1156, 1159), (1146, 1145, 1157, 1160), (1161, 1162, 1167, 1166), (1162, 1, 1164, 1167), (1163, 1161, 1166, 1168), (434, 1163, 1168, 1165), (1222, 1233, 1181, 1171), (1226, 1231, 1177, 1178), (1224, 1230, 1174, 1175), (1227, 1228, 1170, 1180), (1233, 1229, 1172, 1181), (1225, 1227, 1180, 1176), (1223, 1232, 1179, 1173), (1232, 1226, 1178, 1179), (1231, 1225, 1176, 1177), (1228, 1222, 1171, 1170), (1229, 1221, 1169, 1172), (1230, 1223, 1173, 1174), (1221, 1224, 1175, 1169), (1247, 1250, 1191, 1188), (1256, 1249, 1190, 1184), (1255, 1247, 1188, 1183), (1254, 1248, 1189, 1182), (1257, 1251, 1192, 1185), (1258, 1252, 1193, 1186), (1249, 1258, 1186, 1190), (1251, 1253, 1194, 1192), (1259, 1255, 1183, 1187), (1253, 1254, 1182, 1194), (1250, 1256, 1184, 1191), (1252, 1257, 1185, 1193), (1248, 1259, 1187, 1189), (1188, 1191, 1198, 1195), (1184, 1190, 1197, 1204), (1183, 1188, 1195, 1203), (1182, 1189, 1196, 1202), (1185, 1192, 1199, 1205), (1186, 1193, 1200, 1206), (1190, 1186, 1206, 1197), (1192, 1194, 1201, 1199), (1187, 1183, 1203, 1207), (1194, 1182, 1202, 1201), (1191, 1184, 1204, 1198), (1193, 1185, 1205, 1200), (1189, 1187, 1207, 1196), (1195, 1198, 1211, 1208), (1204, 1197, 1210, 1217), (1203, 1195, 1208, 1216), (1202, 1196, 1209, 1215), (1205, 1199, 1212, 1218), (1206, 1200, 1213, 1219), (1197, 1206, 1219, 1210), (1199, 1201, 1214, 1212), (1207, 1203, 1216, 1220), (1201, 1202, 1215, 1214), (1198, 1204, 1217, 1211), (1200, 1205, 1218, 1213), (1196, 1207, 1220, 1209), (1208, 1211, 1224, 1221), (1217, 1210, 1223, 1230), (1216, 1208, 1221, 1229), (1215, 1209, 1222, 1228), (1218, 1212, 1225, 1231), (1219, 1213, 1226, 1232), (1210, 1219, 1232, 1223), (1212, 1214, 1227, 1225), (1220, 1216, 1229, 1233), (1214, 1215, 1228, 1227), (1211, 1217, 1230, 1224), (1213, 1218, 1231, 1226), (1209, 1220, 1233, 1222), (1161, 1163, 1239, 1241), (435, 95, 1237, 1245), (427, 87, 1236, 1243), (1, 1162, 1234, 1246), (1163, 434, 1235, 1239), (293, 1, 1246, 1244), (285, 12, 1238, 1242), (12, 435, 1245, 1238), (95, 293, 1244, 1237), (1162, 1161, 1241, 1234), (434, 5, 1240, 1235), (87, 285, 1242, 1236), (5, 427, 1243, 1240), (1241, 1239, 1259, 1248), (1245, 1237, 1257, 1252), (1243, 1236, 1256, 1250), (1246, 1234, 1254, 1253), (1239, 1235, 1255, 1259), (1244, 1246, 1253, 1251), (1242, 1238, 1258, 1249), (1238, 1245, 1252, 1258), (1237, 1244, 1251, 1257), (1234, 1241, 1248, 1254), (1235, 1240, 1247, 1255), (1236, 1242, 1249, 1256), (1240, 1243, 1250, 1247), (1473, 1283, 1262, 1260), (1470, 1282, 1280, 1271), (1418, 1432, 1421, 1482, 1282, 1417, 1429, 1426), (1469, 1270, 1276, 1263), (1468, 1469, 1263, 1279), (1423, 1441, 1494, 1475), (1484, 1268, 1265, 1275), (1485, 1468, 1279, 1272), (1419, 1433, 1486, 1270), (1486, 1484, 1275, 1274), (1487, 1477, 1273, 1278), (1422, 1439, 1492, 1477), (1488, 1475, 1269, 1285), (1268, 1487, 1278, 1265), (1489, 1473, 1260, 1261), (1490, 1470, 1271, 1281), (1491, 1488, 1285, 1266), (1492, 1491, 1266, 1277), (1482, 1489, 1261, 1267), (1493, 1490, 1281, 1264), (1494, 1493, 1264, 1284), (1477, 1492, 1277, 1273), (1283, 1485, 1272, 1262), (1282, 1482, 1267, 1280), (1475, 1494, 1284, 1269), (1270, 1486, 1274, 1276), (1082, 1080, 1301, 1293), (1075, 1090, 1311, 1305), (1086, 1074, 1295, 1289), (947, 1078, 1298, 1287), (1079, 1083, 1309, 1303), (1090, 1070, 1310, 1311), (1070, 1087, 1307, 1310), (1073, 946, 1306, 1300), (1083, 1072, 1308, 1309), (1072, 1091, 1304, 1308), (1087, 1077, 1288, 1307), (946, 939, 1286, 1306), (1071, 1084, 1302, 1297), (1091, 1075, 1305, 1304), (1076, 1088, 1299, 1291), (1084, 1079, 1303, 1302), (1080, 1081, 1296, 1301), (1088, 1073, 1300, 1299), (1078, 1085, 1294, 1298), (1081, 1071, 1297, 1296), (1074, 1089, 1290, 1295), (1085, 1069, 1292, 1294), (1069, 1082, 1293, 1292), (1089, 1076, 1291, 1290), (1077, 1086, 1289, 1288), (939, 947, 1287, 1286), (1293, 1301, 1329, 1315), (1305, 1311, 1337, 1319), (1289, 1295, 1325, 1313), (1287, 1298, 1327, 1312), (1303, 1309, 1335, 1318), (1311, 1310, 1336, 1337), (1310, 1307, 1333, 1336), (1300, 1306, 1332, 1317), (1309, 1308, 1334, 1335), (1308, 1304, 1331, 1334), (1307, 1288, 1321, 1333), (1306, 1286, 1320, 1332), (1297, 1302, 1330, 1316), (1304, 1305, 1319, 1331), (1291, 1299, 1328, 1314), (1302, 1303, 1318, 1330), (1301, 1296, 1326, 1329), (1299, 1300, 1317, 1328), (1298, 1294, 1324, 1327), (1296, 1297, 1316, 1326), (1295, 1290, 1322, 1325), (1294, 1292, 1323, 1324), (1292, 1293, 1315, 1323), (1290, 1291, 1314, 1322), (1288, 1289, 1313, 1321), (1286, 1287, 1312, 1320), (1463, 1451, 1355, 1341), (1467, 1459, 1363, 1345), (1461, 1447, 1351, 1339), (1460, 1449, 1353, 1338), (1466, 1457, 1361, 1344), (1459, 1458, 1362, 1363), (1458, 1455, 1359, 1362), (1465, 1454, 1358, 1343), (1457, 1456, 1360, 1361), (1456, 1453, 1357, 1360), (1455, 1443, 1347, 1359), (1454, 1442, 1346, 1358), (1464, 1452, 1356, 1342), (1453, 1467, 1345, 1357), (1462, 1450, 1354, 1340), (1452, 1466, 1344, 1356), (1451, 1448, 1352, 1355), (1450, 1465, 1343, 1354), (1449, 1446, 1350, 1353), (1448, 1464, 1342, 1352), (1447, 1444, 1348, 1351), (1446, 1445, 1349, 1350), (1445, 1463, 1341, 1349), (1444, 1462, 1340, 1348), (1443, 1461, 1339, 1347), (1442, 1460, 1338, 1346), (1341, 1355, 1381, 1367), (1345, 1363, 1389, 1371), (1339, 1351, 1377, 1365), (1338, 1353, 1379, 1364), (1344, 1361, 1387, 1370), (1363, 1362, 1388, 1389), (1362, 1359, 1385, 1388), (1343, 1358, 1384, 1369), (1361, 1360, 1386, 1387), (1360, 1357, 1383, 1386), (1359, 1347, 1373, 1385), (1358, 1346, 1372, 1384), (1342, 1356, 1382, 1368), (1357, 1345, 1371, 1383), (1340, 1354, 1380, 1366), (1356, 1344, 1370, 1382), (1355, 1352, 1378, 1381), (1354, 1343, 1369, 1380), (1353, 1350, 1376, 1379), (1352, 1342, 1368, 1378), (1351, 1348, 1374, 1377), (1350, 1349, 1375, 1376), (1349, 1341, 1367, 1375), (1348, 1340, 1366, 1374), (1347, 1339, 1365, 1373), (1346, 1338, 1364, 1372), (1367, 1381, 1407, 1393), (1371, 1389, 1415, 1397), (1365, 1377, 1403, 1391), (1364, 1379, 1405, 1390), (1370, 1387, 1413, 1396), (1389, 1388, 1414, 1415), (1388, 1385, 1411, 1414), (1369, 1384, 1410, 1395), (1387, 1386, 1412, 1413), (1386, 1383, 1409, 1412), (1385, 1373, 1399, 1411), (1384, 1372, 1398, 1410), (1368, 1382, 1408, 1394), (1383, 1371, 1397, 1409), (1366, 1380, 1406, 1392), (1382, 1370, 1396, 1408), (1381, 1378, 1404, 1407), (1380, 1369, 1395, 1406), (1379, 1376, 1402, 1405), (1378, 1368, 1394, 1404), (1377, 1374, 1400, 1403), (1376, 1375, 1401, 1402), (1375, 1367, 1393, 1401), (1374, 1366, 1392, 1400), (1373, 1365, 1391, 1399), (1372, 1364, 1390, 1398), (1393, 1407, 1433, 1419), (1397, 1415, 1441, 1423), (1391, 1403, 1429, 1417), (1390, 1405, 1431, 1416), (1396, 1413, 1439, 1422), (1415, 1414, 1440, 1441), (1414, 1411, 1437, 1440), (1395, 1410, 1436, 1421), (1413, 1412, 1438, 1439), (1412, 1409, 1435, 1438), (1411, 1399, 1425, 1437), (1410, 1398, 1424, 1436), (1394, 1408, 1434, 1420), (1409, 1397, 1423, 1435), (1392, 1406, 1432, 1418), (1408, 1396, 1422, 1434), (1407, 1404, 1430, 1433), (1406, 1395, 1421, 1432), (1405, 1402, 1428, 1431), (1404, 1394, 1420, 1430), (1403, 1400, 1426, 1429), (1402, 1401, 1427, 1428), (1401, 1393, 1419, 1427), (1400, 1392, 1418, 1426), (1399, 1391, 1417, 1425), (1398, 1390, 1416, 1424), (1320, 1312, 1460, 1442), (1321, 1313, 1461, 1443), (1322, 1314, 1462, 1444), (1323, 1315, 1463, 1445), (1324, 1323, 1445, 1446), (1325, 1322, 1444, 1447), (1326, 1316, 1464, 1448), (1327, 1324, 1446, 1449), (1328, 1317, 1465, 1450), (1329, 1326, 1448, 1451), (1330, 1318, 1466, 1452), (1314, 1328, 1450, 1462), (1331, 1319, 1467, 1453), (1316, 1330, 1452, 1464), (1332, 1320, 1442, 1454), (1333, 1321, 1443, 1455), (1334, 1331, 1453, 1456), (1335, 1334, 1456, 1457), (1317, 1332, 1454, 1465), (1336, 1333, 1455, 1458), (1337, 1336, 1458, 1459), (1318, 1335, 1457, 1466), (1312, 1327, 1449, 1460), (1313, 1325, 1447, 1461), (1319, 1337, 1459, 1467), (1315, 1329, 1451, 1463), (1437, 1425, 1470, 1490), (1281, 1271, 1476, 1481), (1264, 1281, 1481, 1472), (1261, 1474, 1483, 1267), (1274, 1275, 1265, 1495, 1478, 1276), (1438, 1435, 1488, 1491), (1271, 1280, 1480, 1476), (1439, 1438, 1491, 1492), (1263, 1276, 1478, 1471), (1421, 1436, 1489, 1482), (1279, 1263, 1471, 1479), (1440, 1437, 1490, 1493), (1441, 1440, 1493, 1494), (1416, 1431, 1485, 1283), (1267, 1483, 1480, 1280), (1260, 1479, 1474, 1261), (1272, 1279, 1479, 1260, 1262), (1436, 1424, 1473, 1489), (1420, 1434, 1487, 1268), (1435, 1423, 1475, 1488), (1434, 1422, 1477, 1487), (1433, 1430, 1484, 1486), (1431, 1428, 1468, 1485), (1430, 1420, 1268, 1484), (1428, 1427, 1469, 1468), (1427, 1419, 1270, 1469), (1425, 1417, 1282, 1470), (1424, 1416, 1283, 1473), (1278, 1273, 1277, 1496, 1495, 1265), (1266, 1285, 1269, 1284, 1264, 1472, 1496, 1277), (1174, 1173, 1501, 1502), (1181, 1172, 1500, 1509), (1169, 1175, 1503, 1497), (1176, 1180, 1508, 1504), (1173, 1179, 1507, 1501), (1179, 1178, 1506, 1507), (1171, 1181, 1509, 1499), (1177, 1176, 1504, 1505), (1178, 1177, 1505, 1506), (1170, 1171, 1499, 1498), (1175, 1174, 1502, 1503), (1172, 1169, 1497, 1500), (1180, 1170, 1498, 1508), (1505, 1504, 1517, 1518), (1506, 1505, 1518, 1519), (1498, 1499, 1512, 1511), (1503, 1502, 1515, 1516), (1500, 1497, 1510, 1513), (1508, 1498, 1511, 1521), (1502, 1501, 1514, 1515), (1509, 1500, 1513, 1522), (1497, 1503, 1516, 1510), (1504, 1508, 1521, 1517), (1501, 1507, 1520, 1514), (1507, 1506, 1519, 1520), (1499, 1509, 1522, 1512), (1522, 1513, 1526, 1534), (1510, 1516, 1529, 1523), (1517, 1521, 1533, 1530), (1519, 1518, 1517, 1530, 1532, 1520), (1512, 1522, 1534, 1525), (1531, 1536, 1530, 1533), (1534, 1526, 1523, 1527, 1525), (1511, 1512, 1525, 1527, 1524), (1516, 1515, 1528, 1529), (1513, 1510, 1523, 1526), (1521, 1511, 1524, 1535, 1531, 1533), (1535, 1528, 1537, 1536, 1531), (1536, 1537, 1532, 1530), (1527, 1523, 1529, 1524), (1529, 1528, 1535, 1524), (1528, 1515, 1514, 1520, 1532, 1537)])
me_cube_002.use_remesh_preserve_volume = False
me_cube_002.use_remesh_preserve_attributes = False
me_cube_002.use_mirror_vertex_groups = False
me_cube_002.update()

# ---- objects
ob_cube_001 = bpy.data.objects.new('Cube.001', me_cube_002)

# ---- transforms, parenting, visibility, modifiers, constraints
ob_cube_001.location = (-0.4499, -0.002591, 1.788)
ob_cube_001.rotation_euler = (0.01581, 0.04381, 0.2069)
ob_cube_001.lineart.crease_threshold = 0.0
_m = ob_cube_001.modifiers.new('Mirror', 'MIRROR')
_m.use_axis = (False, True, False)
_m.use_clip = True

# ---- collection membership
col_collection_1.objects.link(ob_cube_001)

# ---- scene / render settings (as saved in the file)
scene.frame_start = 1; scene.frame_end = 250; scene.frame_set(1)
scene.render.engine = 'BLENDER_EEVEE_NEXT'
scene.render.resolution_percentage = 50
scene.render.dither_intensity = 0.0
scene.cycles.use_denoising = False
scene.cycles.samples = 10
scene.cycles.sampling_pattern = 'TABULATED_SOBOL'
scene.cycles.light_sampling_threshold = 0.0
scene.cycles.use_adaptive_sampling = False
scene.cycles.use_light_tree = False
scene.cycles.blur_glossy = 0.0
scene.cycles.pixel_filter_type = 'GAUSSIAN'
scene.cycles.sample_clamp_indirect = 0.0
scene.view_settings.view_transform = 'Standard'
bpy.context.view_layer.update()

# ---- added for rendering (the .blend has no active camera and no usable light): camera, sun
cam_auto = bpy.data.cameras.new('AutoCamera')
cam_auto.lens = 50.0
cam_auto.sensor_width = 36.0
cam_auto.clip_end = 1000.0
ob_auto_camera = bpy.data.objects.new('AutoCamera', cam_auto)
scene.collection.objects.link(ob_auto_camera)
ob_auto_camera.location = (6.64307, -8.00521, 4.84443)
ob_auto_camera.rotation_euler = (1.09748, -7.21219e-08, 0.694738)
scene.camera = ob_auto_camera
light_auto_sun = bpy.data.lights.new('AutoSun', 'SUN')
light_auto_sun.energy = 3.0
light_auto_sun.angle = 0.0523599
ob_auto_sun = bpy.data.objects.new('AutoSun', light_auto_sun)
scene.collection.objects.link(ob_auto_sun)
ob_auto_sun.rotation_euler = (0.872665, 0.174533, 0.523599)
bpy.context.view_layer.update()

